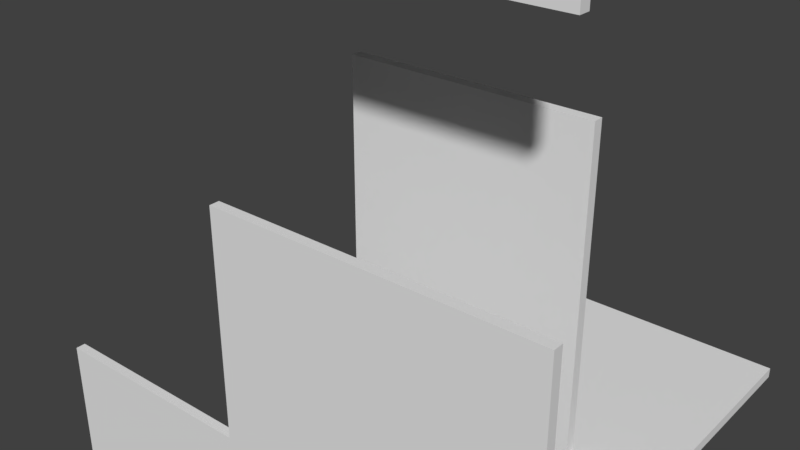 # Source: Upper_Starter.blend  (saved by Blender 2.78.0; exported with 4.5.12 LTS)
import bpy
from mathutils import Matrix  # noqa: F401  (used for matrix-valued properties, if any)

bpy.ops.wm.read_factory_settings(use_empty=True)
scene = bpy.context.scene
scene.name = 'Scene'

# ---- collections
col_collection_1 = bpy.data.collections.new('Collection 1'); scene.collection.children.link(col_collection_1)

# ---- world
world_world = bpy.data.worlds.new('World'); scene.world = world_world
world_world.color = (0.05088, 0.05088, 0.05088)
world_world.use_sun_shadow = False
world_world.sun_shadow_jitter_overblur = 0.0
world_world.cycles.sampling_method = 'MANUAL'

# ---- meshes
me_base_point = bpy.data.meshes.new('Base Point')
me_base_point.from_pydata([(0.0, 0.0, 0.0)], [], [])
me_base_point.use_remesh_preserve_volume = False
me_base_point.use_remesh_preserve_attributes = False
me_base_point.use_mirror_vertex_groups = False
me_base_point.update()
me_base_point_001 = bpy.data.meshes.new('Base Point.001')
me_base_point_001.from_pydata([(0.0, 0.0, 0.0)], [], [])
me_base_point_001.use_remesh_preserve_volume = False
me_base_point_001.use_remesh_preserve_attributes = False
me_base_point_001.use_mirror_vertex_groups = False
me_base_point_001.update()
me_base_point_007 = bpy.data.meshes.new('Base Point.007')
me_base_point_007.from_pydata([(0.0, 0.0, 0.0)], [], [])
me_base_point_007.use_remesh_preserve_volume = False
me_base_point_007.use_remesh_preserve_attributes = False
me_base_point_007.use_mirror_vertex_groups = False
me_base_point_007.update()
me_base_point_005 = bpy.data.meshes.new('Base Point.005')
me_base_point_005.from_pydata([(0.0, 0.0, 0.0)], [], [])
me_base_point_005.use_remesh_preserve_volume = False
me_base_point_005.use_remesh_preserve_attributes = False
me_base_point_005.use_mirror_vertex_groups = False
me_base_point_005.update()
me_base_point_012 = bpy.data.meshes.new('Base Point.012')
me_base_point_012.from_pydata([(0.0, 0.0, 0.0)], [], [])
me_base_point_012.use_remesh_preserve_volume = False
me_base_point_012.use_remesh_preserve_attributes = False
me_base_point_012.use_mirror_vertex_groups = False
me_base_point_012.update()
me_base_point_011 = bpy.data.meshes.new('Base Point.011')
me_base_point_011.from_pydata([(0.0, 0.0, 0.0)], [], [])
me_base_point_011.use_remesh_preserve_volume = False
me_base_point_011.use_remesh_preserve_attributes = False
me_base_point_011.use_mirror_vertex_groups = False
me_base_point_011.update()
me_base_point_002 = bpy.data.meshes.new('Base Point.002')
me_base_point_002.from_pydata([(0.0, 0.0, 0.0)], [], [])
me_base_point_002.use_remesh_preserve_volume = False
me_base_point_002.use_remesh_preserve_attributes = False
me_base_point_002.use_mirror_vertex_groups = False
me_base_point_002.update()
me_cutpart_005 = bpy.data.meshes.new('Cutpart.005')
me_cutpart_005.from_pydata([(0.0, 0.0, 0.0), (0.0, 0.4572, 0.0), (0.6096, 0.4572, 0.0), (0.6096, 0.0, 0.0), (0.0, 0.0, 0.01905), (0.0, 0.4572, 0.01905), (0.6096, 0.4572, 0.01905), (0.6096, 0.0, 0.01905)], [], [(0, 1, 2, 3), (4, 7, 6, 5), (0, 4, 5, 1), (1, 5, 6, 2), (2, 6, 7, 3), (4, 0, 3, 7)])
me_cutpart_005.polygons.foreach_set('material_index', [2, 1, 0, 3, 3, 0])
_uv = me_cutpart_005.uv_layers.new(name='UVMap')
_uv.uv.foreach_set('vector', [0.678, 0.3333, 0.678, 0.678, 0.01134, 0.678, 0.01134, 0.3333, 0.678, 0.3333, 0.01134, 0.3333, 0.01134, -0.01134, 0.678, -0.01134, 0.7324, 0.5, 0.7181, 0.5, 0.7181, 0.0, 0.7324, 0.0, 0.9841, 0.9635, 0.9841, 0.9844, 0.0105, 0.9844, 0.0105, 0.9635, 0.6901, 0.9616, 0.6901, 0.9759, 0.1901, 0.9759, 0.1901, 0.9616, 0.7181, 0.6667, 0.7037, 0.6667, 0.7037, 0.0, 0.7181, 0.0])
me_cutpart_005.materials.append(None)
me_cutpart_005.materials.append(None)
me_cutpart_005.materials.append(None)
me_cutpart_005.materials.append(None)
me_cutpart_005.use_remesh_preserve_volume = False
me_cutpart_005.use_remesh_preserve_attributes = False
me_cutpart_005.use_mirror_vertex_groups = False
me_cutpart_005.update()
me_cage_005 = bpy.data.meshes.new('CAGE.005')
me_cage_005.from_pydata([(0.0, 0.0, 0.0), (0.0, 0.4572, 0.0), (0.6096, 0.4572, 0.0), (0.6096, 0.0, 0.0), (0.0, 0.0, 0.01905), (0.0, 0.4572, 0.01905), (0.6096, 0.4572, 0.01905), (0.6096, 0.0, 0.01905)], [], [(0, 1, 2, 3), (4, 7, 6, 5), (0, 4, 5, 1), (1, 5, 6, 2), (2, 6, 7, 3), (4, 0, 3, 7)])
me_cage_005.use_remesh_preserve_volume = False
me_cage_005.use_remesh_preserve_attributes = False
me_cage_005.use_mirror_vertex_groups = False
me_cage_005.update()
me_cutpart_003 = bpy.data.meshes.new('Cutpart.003')
me_cutpart_003.from_pydata([(0.0, 0.0, 0.0), (0.0, 0.4572, 0.0), (0.6096, 0.4572, 0.0), (0.6096, 0.0, 0.0), (0.0, 0.0, 0.01905), (0.0, 0.4572, 0.01905), (0.6096, 0.4572, 0.01905), (0.6096, 0.0, 0.01905)], [], [(0, 1, 2, 3), (4, 7, 6, 5), (0, 4, 5, 1), (1, 5, 6, 2), (2, 6, 7, 3), (4, 0, 3, 7)])
me_cutpart_003.polygons.foreach_set('material_index', [2, 1, 0, 3, 3, 0])
_uv = me_cutpart_003.uv_layers.new(name='UVMap')
_uv.uv.foreach_set('vector', [0.678, 0.3333, 0.678, 0.678, 0.01134, 0.678, 0.01134, 0.3333, 0.678, 0.3333, 0.01134, 0.3333, 0.01134, -0.01134, 0.678, -0.01134, 0.7324, 0.5, 0.7181, 0.5, 0.7181, 0.0, 0.7324, 0.0, 0.9841, 0.9635, 0.9841, 0.9844, 0.0105, 0.9844, 0.0105, 0.9635, 0.6901, 0.9616, 0.6901, 0.9759, 0.1901, 0.9759, 0.1901, 0.9616, 0.7181, 0.6667, 0.7037, 0.6667, 0.7037, 0.0, 0.7181, 0.0])
me_cutpart_003.materials.append(None)
me_cutpart_003.materials.append(None)
me_cutpart_003.materials.append(None)
me_cutpart_003.materials.append(None)
me_cutpart_003.use_remesh_preserve_volume = False
me_cutpart_003.use_remesh_preserve_attributes = False
me_cutpart_003.use_mirror_vertex_groups = False
me_cutpart_003.update()
me_cage_003 = bpy.data.meshes.new('CAGE.003')
me_cage_003.from_pydata([(0.0, 0.0, 0.0), (0.0, 0.4572, 0.0), (0.6096, 0.4572, 0.0), (0.6096, 0.0, 0.0), (0.0, 0.0, 0.01905), (0.0, 0.4572, 0.01905), (0.6096, 0.4572, 0.01905), (0.6096, 0.0, 0.01905)], [], [(0, 1, 2, 3), (4, 7, 6, 5), (0, 4, 5, 1), (1, 5, 6, 2), (2, 6, 7, 3), (4, 0, 3, 7)])
me_cage_003.use_remesh_preserve_volume = False
me_cage_003.use_remesh_preserve_attributes = False
me_cage_003.use_mirror_vertex_groups = False
me_cage_003.update()
me_base_point_009 = bpy.data.meshes.new('Base Point.009')
me_base_point_009.from_pydata([(0.0, 0.0, 0.0)], [], [])
me_base_point_009.use_remesh_preserve_volume = False
me_base_point_009.use_remesh_preserve_attributes = False
me_base_point_009.use_mirror_vertex_groups = False
me_base_point_009.update()
me_cutpart_007 = bpy.data.meshes.new('Cutpart.007')
me_cutpart_007.from_pydata([(0.0, 0.0, 0.0), (0.0, 0.4572, 0.0), (0.6096, 0.4572, 0.0), (0.6096, 0.0, 0.0), (0.0, 0.0, 0.01905), (0.0, 0.4572, 0.01905), (0.6096, 0.4572, 0.01905), (0.6096, 0.0, 0.01905)], [], [(0, 1, 2, 3), (4, 7, 6, 5), (0, 4, 5, 1), (1, 5, 6, 2), (2, 6, 7, 3), (4, 0, 3, 7)])
me_cutpart_007.polygons.foreach_set('material_index', [2, 1, 0, 0, 0, 0])
_uv = me_cutpart_007.uv_layers.new(name='UVMap')
_uv.uv.foreach_set('vector', [0.678, 0.3333, 0.678, 0.678, 0.01134, 0.678, 0.01134, 0.3333, 0.678, 0.3333, 0.01134, 0.3333, 0.01134, -0.01134, 0.678, -0.01134, 0.7324, 0.5, 0.7181, 0.5, 0.7181, 0.0, 0.7324, 0.0, 0.7037, 0.6667, 0.6893, 0.6667, 0.6893, 0.0, 0.7037, 0.0, 0.7324, 1.0, 0.7181, 1.0, 0.7181, 0.5, 0.7324, 0.5, 0.7181, 0.6667, 0.7037, 0.6667, 0.7037, 0.0, 0.7181, 0.0])
me_cutpart_007.materials.append(None)
me_cutpart_007.materials.append(None)
me_cutpart_007.materials.append(None)
me_cutpart_007.use_remesh_preserve_volume = False
me_cutpart_007.use_remesh_preserve_attributes = False
me_cutpart_007.use_mirror_vertex_groups = False
me_cutpart_007.update()
me_cage_007 = bpy.data.meshes.new('CAGE.007')
me_cage_007.from_pydata([(0.0, 0.0, 0.0), (0.0, 0.4572, 0.0), (0.6096, 0.4572, 0.0), (0.6096, 0.0, 0.0), (0.0, 0.0, 0.01905), (0.0, 0.4572, 0.01905), (0.6096, 0.4572, 0.01905), (0.6096, 0.0, 0.01905)], [], [(0, 1, 2, 3), (4, 7, 6, 5), (0, 4, 5, 1), (1, 5, 6, 2), (2, 6, 7, 3), (4, 0, 3, 7)])
me_cage_007.use_remesh_preserve_volume = False
me_cage_007.use_remesh_preserve_attributes = False
me_cage_007.use_mirror_vertex_groups = False
me_cage_007.update()
me_base_point_004 = bpy.data.meshes.new('Base Point.004')
me_base_point_004.from_pydata([(0.0, 0.0, 0.0)], [], [])
me_base_point_004.use_remesh_preserve_volume = False
me_base_point_004.use_remesh_preserve_attributes = False
me_base_point_004.use_mirror_vertex_groups = False
me_base_point_004.update()
me_base_point_003 = bpy.data.meshes.new('Base Point.003')
me_base_point_003.from_pydata([(0.0, 0.0, 0.0)], [], [])
me_base_point_003.use_remesh_preserve_volume = False
me_base_point_003.use_remesh_preserve_attributes = False
me_base_point_003.use_mirror_vertex_groups = False
me_base_point_003.update()
me_base_point_013 = bpy.data.meshes.new('Base Point.013')
me_base_point_013.from_pydata([(0.0, 0.0, 0.0)], [], [])
me_base_point_013.use_remesh_preserve_volume = False
me_base_point_013.use_remesh_preserve_attributes = False
me_base_point_013.use_mirror_vertex_groups = False
me_base_point_013.update()
me_cutpart_010 = bpy.data.meshes.new('Cutpart.010')
me_cutpart_010.from_pydata([(0.0, 0.0, 0.0), (0.0, 0.4572, 0.0), (0.6096, 0.4572, 0.0), (0.6096, 0.0, 0.0), (0.0, 0.0, 0.01905), (0.0, 0.4572, 0.01905), (0.6096, 0.4572, 0.01905), (0.6096, 0.0, 0.01905)], [], [(0, 1, 2, 3), (4, 7, 6, 5), (0, 4, 5, 1), (1, 5, 6, 2), (2, 6, 7, 3), (4, 0, 3, 7)])
me_cutpart_010.polygons.foreach_set('material_index', [2, 1, 0, 0, 0, 0])
_uv = me_cutpart_010.uv_layers.new(name='UVMap')
_uv.uv.foreach_set('vector', [0.678, 0.3333, 0.678, 0.678, 0.01134, 0.678, 0.01134, 0.3333, 0.678, 0.3333, 0.01134, 0.3333, 0.01134, -0.01134, 0.678, -0.01134, 0.7324, 0.5, 0.7181, 0.5, 0.7181, 0.0, 0.7324, 0.0, 0.7037, 0.6667, 0.6893, 0.6667, 0.6893, 0.0, 0.7037, 0.0, 0.7324, 1.0, 0.7181, 1.0, 0.7181, 0.5, 0.7324, 0.5, 0.7181, 0.6667, 0.7037, 0.6667, 0.7037, 0.0, 0.7181, 0.0])
me_cutpart_010.materials.append(None)
me_cutpart_010.materials.append(None)
me_cutpart_010.materials.append(None)
me_cutpart_010.use_remesh_preserve_volume = False
me_cutpart_010.use_remesh_preserve_attributes = False
me_cutpart_010.use_mirror_vertex_groups = False
me_cutpart_010.update()
me_cage_010 = bpy.data.meshes.new('CAGE.010')
me_cage_010.from_pydata([(0.0, 0.0, 0.0), (0.0, 0.4572, 0.0), (0.6096, 0.4572, 0.0), (0.6096, 0.0, 0.0), (0.0, 0.0, 0.01905), (0.0, 0.4572, 0.01905), (0.6096, 0.4572, 0.01905), (0.6096, 0.0, 0.01905)], [], [(0, 1, 2, 3), (4, 7, 6, 5), (0, 4, 5, 1), (1, 5, 6, 2), (2, 6, 7, 3), (4, 0, 3, 7)])
me_cage_010.use_remesh_preserve_volume = False
me_cage_010.use_remesh_preserve_attributes = False
me_cage_010.use_mirror_vertex_groups = False
me_cage_010.update()
me_cutpart_009 = bpy.data.meshes.new('Cutpart.009')
me_cutpart_009.from_pydata([(0.0, 0.0, 0.0), (0.0, 0.4572, 0.0), (0.6096, 0.4572, 0.0), (0.6096, 0.0, 0.0), (0.0, 0.0, 0.01905), (0.0, 0.4572, 0.01905), (0.6096, 0.4572, 0.01905), (0.6096, 0.0, 0.01905)], [], [(0, 1, 2, 3), (4, 7, 6, 5), (0, 4, 5, 1), (1, 5, 6, 2), (2, 6, 7, 3), (4, 0, 3, 7)])
me_cutpart_009.polygons.foreach_set('material_index', [2, 1, 0, 3, 0, 0])
_uv = me_cutpart_009.uv_layers.new(name='UVMap')
_uv.uv.foreach_set('vector', [0.678, 0.3333, 0.678, 0.678, 0.01134, 0.678, 0.01134, 0.3333, 0.678, 0.3333, 0.01134, 0.3333, 0.01134, -0.01134, 0.678, -0.01134, 0.7324, 0.5, 0.7181, 0.5, 0.7181, 0.0, 0.7324, 0.0, 0.9841, 0.9635, 0.9841, 0.9844, 0.0105, 0.9844, 0.0105, 0.9635, 0.7324, 1.0, 0.7181, 1.0, 0.7181, 0.5, 0.7324, 0.5, 0.7181, 0.6667, 0.7037, 0.6667, 0.7037, 0.0, 0.7181, 0.0])
me_cutpart_009.materials.append(None)
me_cutpart_009.materials.append(None)
me_cutpart_009.materials.append(None)
me_cutpart_009.materials.append(None)
me_cutpart_009.use_remesh_preserve_volume = False
me_cutpart_009.use_remesh_preserve_attributes = False
me_cutpart_009.use_mirror_vertex_groups = False
me_cutpart_009.update()
me_cage_009 = bpy.data.meshes.new('CAGE.009')
me_cage_009.from_pydata([(0.0, 0.0, 0.0), (0.0, 0.4572, 0.0), (0.6096, 0.4572, 0.0), (0.6096, 0.0, 0.0), (0.0, 0.0, 0.01905), (0.0, 0.4572, 0.01905), (0.6096, 0.4572, 0.01905), (0.6096, 0.0, 0.01905)], [], [(0, 1, 2, 3), (4, 7, 6, 5), (0, 4, 5, 1), (1, 5, 6, 2), (2, 6, 7, 3), (4, 0, 3, 7)])
me_cage_009.use_remesh_preserve_volume = False
me_cage_009.use_remesh_preserve_attributes = False
me_cage_009.use_mirror_vertex_groups = False
me_cage_009.update()
me_base_point_010 = bpy.data.meshes.new('Base Point.010')
me_base_point_010.from_pydata([(0.0, 0.0, 0.0)], [], [])
me_base_point_010.use_remesh_preserve_volume = False
me_base_point_010.use_remesh_preserve_attributes = False
me_base_point_010.use_mirror_vertex_groups = False
me_base_point_010.update()
me_cutpart_008 = bpy.data.meshes.new('Cutpart.008')
me_cutpart_008.from_pydata([(0.0, 0.0, 0.0), (0.0, 0.4572, 0.0), (0.6096, 0.4572, 0.0), (0.6096, 0.0, 0.0), (0.0, 0.0, 0.01905), (0.0, 0.4572, 0.01905), (0.6096, 0.4572, 0.01905), (0.6096, 0.0, 0.01905)], [], [(0, 1, 2, 3), (4, 7, 6, 5), (0, 4, 5, 1), (1, 5, 6, 2), (2, 6, 7, 3), (4, 0, 3, 7)])
me_cutpart_008.polygons.foreach_set('material_index', [2, 1, 0, 0, 0, 0])
_uv = me_cutpart_008.uv_layers.new(name='UVMap')
_uv.uv.foreach_set('vector', [0.678, 0.3333, 0.678, 0.678, 0.01134, 0.678, 0.01134, 0.3333, 0.678, 0.3333, 0.01134, 0.3333, 0.01134, -0.01134, 0.678, -0.01134, 0.7324, 0.5, 0.7181, 0.5, 0.7181, 0.0, 0.7324, 0.0, 0.7037, 0.6667, 0.6893, 0.6667, 0.6893, 0.0, 0.7037, 0.0, 0.7324, 1.0, 0.7181, 1.0, 0.7181, 0.5, 0.7324, 0.5, 0.7181, 0.6667, 0.7037, 0.6667, 0.7037, 0.0, 0.7181, 0.0])
me_cutpart_008.materials.append(None)
me_cutpart_008.materials.append(None)
me_cutpart_008.materials.append(None)
me_cutpart_008.use_remesh_preserve_volume = False
me_cutpart_008.use_remesh_preserve_attributes = False
me_cutpart_008.use_mirror_vertex_groups = False
me_cutpart_008.update()
me_cage_008 = bpy.data.meshes.new('CAGE.008')
me_cage_008.from_pydata([(0.0, 0.0, 0.0), (0.0, 0.4572, 0.0), (0.6096, 0.4572, 0.0), (0.6096, 0.0, 0.0), (0.0, 0.0, 0.01905), (0.0, 0.4572, 0.01905), (0.6096, 0.4572, 0.01905), (0.6096, 0.0, 0.01905)], [], [(0, 1, 2, 3), (4, 7, 6, 5), (0, 4, 5, 1), (1, 5, 6, 2), (2, 6, 7, 3), (4, 0, 3, 7)])
me_cage_008.use_remesh_preserve_volume = False
me_cage_008.use_remesh_preserve_attributes = False
me_cage_008.use_mirror_vertex_groups = False
me_cage_008.update()
me_base_point_008 = bpy.data.meshes.new('Base Point.008')
me_base_point_008.from_pydata([(0.0, 0.0, 0.0)], [], [])
me_base_point_008.use_remesh_preserve_volume = False
me_base_point_008.use_remesh_preserve_attributes = False
me_base_point_008.use_mirror_vertex_groups = False
me_base_point_008.update()
me_cutpart_006 = bpy.data.meshes.new('Cutpart.006')
me_cutpart_006.from_pydata([(0.0, 0.0, 0.0), (0.0, 0.4572, 0.0), (0.6096, 0.4572, 0.0), (0.6096, 0.0, 0.0), (0.0, 0.0, 0.01905), (0.0, 0.4572, 0.01905), (0.6096, 0.4572, 0.01905), (0.6096, 0.0, 0.01905)], [], [(0, 1, 2, 3), (4, 7, 6, 5), (0, 4, 5, 1), (1, 5, 6, 2), (2, 6, 7, 3), (4, 0, 3, 7)])
me_cutpart_006.polygons.foreach_set('material_index', [2, 1, 0, 3, 3, 0])
_uv = me_cutpart_006.uv_layers.new(name='UVMap')
_uv.uv.foreach_set('vector', [0.678, 0.3333, 0.678, 0.678, 0.01134, 0.678, 0.01134, 0.3333, 0.678, 0.3333, 0.01134, 0.3333, 0.01134, -0.01134, 0.678, -0.01134, 0.7324, 0.5, 0.7181, 0.5, 0.7181, 0.0, 0.7324, 0.0, 0.9841, 0.9635, 0.9841, 0.9844, 0.0105, 0.9844, 0.0105, 0.9635, 0.6901, 0.9616, 0.6901, 0.9759, 0.1901, 0.9759, 0.1901, 0.9616, 0.7181, 0.6667, 0.7037, 0.6667, 0.7037, 0.0, 0.7181, 0.0])
me_cutpart_006.materials.append(None)
me_cutpart_006.materials.append(None)
me_cutpart_006.materials.append(None)
me_cutpart_006.materials.append(None)
me_cutpart_006.use_remesh_preserve_volume = False
me_cutpart_006.use_remesh_preserve_attributes = False
me_cutpart_006.use_mirror_vertex_groups = False
me_cutpart_006.update()
me_cage_006 = bpy.data.meshes.new('CAGE.006')
me_cage_006.from_pydata([(0.0, 0.0, 0.0), (0.0, 0.4572, 0.0), (0.6096, 0.4572, 0.0), (0.6096, 0.0, 0.0), (0.0, 0.0, 0.01905), (0.0, 0.4572, 0.01905), (0.6096, 0.4572, 0.01905), (0.6096, 0.0, 0.01905)], [], [(0, 1, 2, 3), (4, 7, 6, 5), (0, 4, 5, 1), (1, 5, 6, 2), (2, 6, 7, 3), (4, 0, 3, 7)])
me_cage_006.use_remesh_preserve_volume = False
me_cage_006.use_remesh_preserve_attributes = False
me_cage_006.use_mirror_vertex_groups = False
me_cage_006.update()
me_base_point_006 = bpy.data.meshes.new('Base Point.006')
me_base_point_006.from_pydata([(0.0, 0.0, 0.0)], [], [])
me_base_point_006.use_remesh_preserve_volume = False
me_base_point_006.use_remesh_preserve_attributes = False
me_base_point_006.use_mirror_vertex_groups = False
me_base_point_006.update()
me_cutpart_004 = bpy.data.meshes.new('Cutpart.004')
me_cutpart_004.from_pydata([(0.0, 0.0, 0.0), (0.0, 0.4572, 0.0), (0.6096, 0.4572, 0.0), (0.6096, 0.0, 0.0), (0.0, 0.0, 0.01905), (0.0, 0.4572, 0.01905), (0.6096, 0.4572, 0.01905), (0.6096, 0.0, 0.01905)], [], [(0, 1, 2, 3), (4, 7, 6, 5), (0, 4, 5, 1), (1, 5, 6, 2), (2, 6, 7, 3), (4, 0, 3, 7)])
me_cutpart_004.polygons.foreach_set('material_index', [2, 1, 0, 3, 3, 0])
_uv = me_cutpart_004.uv_layers.new(name='UVMap')
_uv.uv.foreach_set('vector', [0.678, 0.3333, 0.678, 0.678, 0.01134, 0.678, 0.01134, 0.3333, 0.678, 0.3333, 0.01134, 0.3333, 0.01134, -0.01134, 0.678, -0.01134, 0.7324, 0.5, 0.7181, 0.5, 0.7181, 0.0, 0.7324, 0.0, 0.9841, 0.9635, 0.9841, 0.9844, 0.0105, 0.9844, 0.0105, 0.9635, 0.6901, 0.9616, 0.6901, 0.9759, 0.1901, 0.9759, 0.1901, 0.9616, 0.7181, 0.6667, 0.7037, 0.6667, 0.7037, 0.0, 0.7181, 0.0])
me_cutpart_004.materials.append(None)
me_cutpart_004.materials.append(None)
me_cutpart_004.materials.append(None)
me_cutpart_004.materials.append(None)
me_cutpart_004.use_remesh_preserve_volume = False
me_cutpart_004.use_remesh_preserve_attributes = False
me_cutpart_004.use_mirror_vertex_groups = False
me_cutpart_004.update()
me_cage_004 = bpy.data.meshes.new('CAGE.004')
me_cage_004.from_pydata([(0.0, 0.0, 0.0), (0.0, 0.4572, 0.0), (0.6096, 0.4572, 0.0), (0.6096, 0.0, 0.0), (0.0, 0.0, 0.01905), (0.0, 0.4572, 0.01905), (0.6096, 0.4572, 0.01905), (0.6096, 0.0, 0.01905)], [], [(0, 1, 2, 3), (4, 7, 6, 5), (0, 4, 5, 1), (1, 5, 6, 2), (2, 6, 7, 3), (4, 0, 3, 7)])
me_cage_004.use_remesh_preserve_volume = False
me_cage_004.use_remesh_preserve_attributes = False
me_cage_004.use_mirror_vertex_groups = False
me_cage_004.update()
me_cutpart_002 = bpy.data.meshes.new('Cutpart.002')
me_cutpart_002.from_pydata([(0.0, 0.0, 0.0), (0.0, 0.4572, 0.0), (0.6096, 0.4572, 0.0), (0.6096, 0.0, 0.0), (0.0, 0.0, 0.01905), (0.0, 0.4572, 0.01905), (0.6096, 0.4572, 0.01905), (0.6096, 0.0, 0.01905)], [], [(0, 1, 2, 3), (4, 7, 6, 5), (0, 4, 5, 1), (1, 5, 6, 2), (2, 6, 7, 3), (4, 0, 3, 7)])
me_cutpart_002.polygons.foreach_set('material_index', [2, 1, 0, 3, 0, 0])
_uv = me_cutpart_002.uv_layers.new(name='UVMap')
_uv.uv.foreach_set('vector', [0.678, 0.3333, 0.678, 0.678, 0.01134, 0.678, 0.01134, 0.3333, 0.678, 0.3333, 0.01134, 0.3333, 0.01134, -0.01134, 0.678, -0.01134, 0.7324, 0.5, 0.7181, 0.5, 0.7181, 0.0, 0.7324, 0.0, 0.9841, 0.9635, 0.9841, 0.9844, 0.0105, 0.9844, 0.0105, 0.9635, 0.7324, 1.0, 0.7181, 1.0, 0.7181, 0.5, 0.7324, 0.5, 0.7181, 0.6667, 0.7037, 0.6667, 0.7037, 0.0, 0.7181, 0.0])
me_cutpart_002.materials.append(None)
me_cutpart_002.materials.append(None)
me_cutpart_002.materials.append(None)
me_cutpart_002.materials.append(None)
me_cutpart_002.use_remesh_preserve_volume = False
me_cutpart_002.use_remesh_preserve_attributes = False
me_cutpart_002.use_mirror_vertex_groups = False
me_cutpart_002.update()
me_cage_002 = bpy.data.meshes.new('CAGE.002')
me_cage_002.from_pydata([(0.0, 0.0, 0.0), (0.0, 0.4572, 0.0), (0.6096, 0.4572, 0.0), (0.6096, 0.0, 0.0), (0.0, 0.0, 0.01905), (0.0, 0.4572, 0.01905), (0.6096, 0.4572, 0.01905), (0.6096, 0.0, 0.01905)], [], [(0, 1, 2, 3), (4, 7, 6, 5), (0, 4, 5, 1), (1, 5, 6, 2), (2, 6, 7, 3), (4, 0, 3, 7)])
me_cage_002.use_remesh_preserve_volume = False
me_cage_002.use_remesh_preserve_attributes = False
me_cage_002.use_mirror_vertex_groups = False
me_cage_002.update()
me_cutpart_001 = bpy.data.meshes.new('Cutpart.001')
me_cutpart_001.from_pydata([(0.0, 0.0, 0.0), (0.0, 0.4572, 0.0), (0.6096, 0.4572, 0.0), (0.6096, 0.0, 0.0), (0.0, 0.0, 0.01905), (0.0, 0.4572, 0.01905), (0.6096, 0.4572, 0.01905), (0.6096, 0.0, 0.01905)], [], [(0, 1, 2, 3), (4, 7, 6, 5), (0, 4, 5, 1), (1, 5, 6, 2), (2, 6, 7, 3), (4, 0, 3, 7)])
me_cutpart_001.polygons.foreach_set('material_index', [2, 1, 0, 3, 0, 0])
_uv = me_cutpart_001.uv_layers.new(name='UVMap')
_uv.uv.foreach_set('vector', [0.678, 0.3333, 0.678, 0.678, 0.01134, 0.678, 0.01134, 0.3333, 0.678, 0.3333, 0.01134, 0.3333, 0.01134, -0.01134, 0.678, -0.01134, 0.7324, 0.5, 0.7181, 0.5, 0.7181, 0.0, 0.7324, 0.0, 0.9841, 0.9635, 0.9841, 0.9844, 0.0105, 0.9844, 0.0105, 0.9635, 0.7324, 1.0, 0.7181, 1.0, 0.7181, 0.5, 0.7324, 0.5, 0.7181, 0.6667, 0.7037, 0.6667, 0.7037, 0.0, 0.7181, 0.0])
me_cutpart_001.materials.append(None)
me_cutpart_001.materials.append(None)
me_cutpart_001.materials.append(None)
me_cutpart_001.materials.append(None)
me_cutpart_001.use_remesh_preserve_volume = False
me_cutpart_001.use_remesh_preserve_attributes = False
me_cutpart_001.use_mirror_vertex_groups = False
me_cutpart_001.update()
me_cage_001 = bpy.data.meshes.new('CAGE.001')
me_cage_001.from_pydata([(0.0, 0.0, 0.0), (0.0, 0.4572, 0.0), (0.6096, 0.4572, 0.0), (0.6096, 0.0, 0.0), (0.0, 0.0, 0.01905), (0.0, 0.4572, 0.01905), (0.6096, 0.4572, 0.01905), (0.6096, 0.0, 0.01905)], [], [(0, 1, 2, 3), (4, 7, 6, 5), (0, 4, 5, 1), (1, 5, 6, 2), (2, 6, 7, 3), (4, 0, 3, 7)])
me_cage_001.use_remesh_preserve_volume = False
me_cage_001.use_remesh_preserve_attributes = False
me_cage_001.use_mirror_vertex_groups = False
me_cage_001.update()
me_cutpart = bpy.data.meshes.new('Cutpart')
me_cutpart.from_pydata([(0.0, 0.0, 0.0), (0.0, 0.4572, 0.0), (0.6096, 0.4572, 0.0), (0.6096, 0.0, 0.0), (0.0, 0.0, 0.01905), (0.0, 0.4572, 0.01905), (0.6096, 0.4572, 0.01905), (0.6096, 0.0, 0.01905)], [], [(0, 1, 2, 3), (4, 7, 6, 5), (0, 4, 5, 1), (1, 5, 6, 2), (2, 6, 7, 3), (4, 0, 3, 7)])
me_cutpart.polygons.foreach_set('material_index', [2, 1, 0, 3, 0, 0])
_uv = me_cutpart.uv_layers.new(name='UVMap')
_uv.uv.foreach_set('vector', [0.678, 0.3333, 0.678, 0.678, 0.01134, 0.678, 0.01134, 0.3333, 0.678, 0.3333, 0.01134, 0.3333, 0.01134, -0.01134, 0.678, -0.01134, 0.7324, 0.5, 0.7181, 0.5, 0.7181, 0.0, 0.7324, 0.0, 0.9841, 0.9635, 0.9841, 0.9844, 0.0105, 0.9844, 0.0105, 0.9635, 0.7324, 1.0, 0.7181, 1.0, 0.7181, 0.5, 0.7324, 0.5, 0.7181, 0.6667, 0.7037, 0.6667, 0.7037, 0.0, 0.7181, 0.0])
me_cutpart.materials.append(None)
me_cutpart.materials.append(None)
me_cutpart.materials.append(None)
me_cutpart.materials.append(None)
me_cutpart.use_remesh_preserve_volume = False
me_cutpart.use_remesh_preserve_attributes = False
me_cutpart.use_mirror_vertex_groups = False
me_cutpart.update()
me_cage = bpy.data.meshes.new('CAGE')
me_cage.from_pydata([(0.0, 0.0, 0.0), (0.0, 0.4572, 0.0), (0.6096, 0.4572, 0.0), (0.6096, 0.0, 0.0), (0.0, 0.0, 0.01905), (0.0, 0.4572, 0.01905), (0.6096, 0.4572, 0.01905), (0.6096, 0.0, 0.01905)], [], [(0, 1, 2, 3), (4, 7, 6, 5), (0, 4, 5, 1), (1, 5, 6, 2), (2, 6, 7, 3), (4, 0, 3, 7)])
me_cage.use_remesh_preserve_volume = False
me_cage.use_remesh_preserve_attributes = False
me_cage.use_mirror_vertex_groups = False
me_cage.update()

# ---- objects
ob_bpassembly_new_assembly = bpy.data.objects.new('BPASSEMBLY.New Assembly', me_base_point)
ob_bpassembly_new_assembly_001 = bpy.data.objects.new('BPASSEMBLY.New Assembly.001', me_base_point_001)
ob_bpassembly_part_with_no_edgebanding_005 = bpy.data.objects.new('BPASSEMBLY.Part with No Edgebanding.005', me_base_point_007)
ob_vpdimz_part_with_no_edgebanding_005 = bpy.data.objects.new('VPDIMZ.Part with No Edgebanding.005', None)
ob_bpassembly_part_with_no_edgebanding_003 = bpy.data.objects.new('BPASSEMBLY.Part with No Edgebanding.003', me_base_point_005)
ob_vpdimz_part_with_no_edgebanding_003 = bpy.data.objects.new('VPDIMZ.Part with No Edgebanding.003', None)
ob_empty = bpy.data.objects.new('Empty', None)
ob_vpdimz_new_assembly = bpy.data.objects.new('VPDIMZ.New Assembly', None)
ob_vpdimz_new_assembly_001 = bpy.data.objects.new('VPDIMZ.New Assembly.001', None)
ob_vpdimx_part_with_no_edgebanding_005 = bpy.data.objects.new('VPDIMX.Part with No Edgebanding.005', None)
ob_bpassembly_part_with_no_edgebanding_010 = bpy.data.objects.new('BPASSEMBLY.Part with No Edgebanding.010', me_base_point_012)
ob_vpdimz_part_with_no_edgebanding_010 = bpy.data.objects.new('VPDIMZ.Part with No Edgebanding.010', None)
ob_vpdimx_part_with_no_edgebanding_010 = bpy.data.objects.new('VPDIMX.Part with No Edgebanding.010', None)
ob_bpassembly_part_with_no_edgebanding_009 = bpy.data.objects.new('BPASSEMBLY.Part with No Edgebanding.009', me_base_point_011)
ob_vpdimz_part_with_no_edgebanding_009 = bpy.data.objects.new('VPDIMZ.Part with No Edgebanding.009', None)
ob_vpdimx_part_with_no_edgebanding_003 = bpy.data.objects.new('VPDIMX.Part with No Edgebanding.003', None)
ob_bpassembly_part_with_no_edgebanding = bpy.data.objects.new('BPASSEMBLY.Part with No Edgebanding', me_base_point_002)
ob_vpdimz_part_with_no_edgebanding = bpy.data.objects.new('VPDIMZ.Part with No Edgebanding', None)
ob_vpdimy_new_assembly = bpy.data.objects.new('VPDIMY.New Assembly', None)
ob_vpdimy_new_assembly_001 = bpy.data.objects.new('VPDIMY.New Assembly.001', None)
ob_vpdimy_part_with_no_edgebanding_009 = bpy.data.objects.new('VPDIMY.Part with No Edgebanding.009', None)
ob_vpdimy_part_with_no_edgebanding_005 = bpy.data.objects.new('VPDIMY.Part with No Edgebanding.005', None)
ob_mesh_part_with_no_edgebanding_cutpart_005 = bpy.data.objects.new('MESH.Part with No Edgebanding.Cutpart.005', me_cutpart_005)
ob_cage_part_with_no_edgebanding_cage_005 = bpy.data.objects.new('CAGE.Part with No Edgebanding.CAGE.005', me_cage_005)
ob_vpdimy_part_with_no_edgebanding_003 = bpy.data.objects.new('VPDIMY.Part with No Edgebanding.003', None)
ob_mesh_part_with_no_edgebanding_cutpart_003 = bpy.data.objects.new('MESH.Part with No Edgebanding.Cutpart.003', me_cutpart_003)
ob_cage_part_with_no_edgebanding_cage_003 = bpy.data.objects.new('CAGE.Part with No Edgebanding.CAGE.003', me_cage_003)
ob_vpdimy_part_with_no_edgebanding = bpy.data.objects.new('VPDIMY.Part with No Edgebanding', None)
ob_bpassembly_part_with_no_edgebanding_007 = bpy.data.objects.new('BPASSEMBLY.Part with No Edgebanding.007', me_base_point_009)
ob_vpdimx_part_with_no_edgebanding_007 = bpy.data.objects.new('VPDIMX.Part with No Edgebanding.007', None)
ob_vpdimz_part_with_no_edgebanding_007 = bpy.data.objects.new('VPDIMZ.Part with No Edgebanding.007', None)
ob_vpdimy_part_with_no_edgebanding_007 = bpy.data.objects.new('VPDIMY.Part with No Edgebanding.007', None)
ob_mesh_part_with_no_edgebanding_cutpart_007 = bpy.data.objects.new('MESH.Part with No Edgebanding.Cutpart.007', me_cutpart_007)
ob_cage_part_with_no_edgebanding_cage_007 = bpy.data.objects.new('CAGE.Part with No Edgebanding.CAGE.007', me_cage_007)
ob_bpassembly_part_with_no_edgebanding_002 = bpy.data.objects.new('BPASSEMBLY.Part with No Edgebanding.002', me_base_point_004)
ob_vpdimz_part_with_no_edgebanding_002 = bpy.data.objects.new('VPDIMZ.Part with No Edgebanding.002', None)
ob_vpdimy_part_with_no_edgebanding_002 = bpy.data.objects.new('VPDIMY.Part with No Edgebanding.002', None)
ob_bpassembly_part_with_no_edgebanding_001 = bpy.data.objects.new('BPASSEMBLY.Part with No Edgebanding.001', me_base_point_003)
ob_vpdimz_part_with_no_edgebanding_001 = bpy.data.objects.new('VPDIMZ.Part with No Edgebanding.001', None)
ob_vpdimy_part_with_no_edgebanding_001 = bpy.data.objects.new('VPDIMY.Part with No Edgebanding.001', None)
ob_bpassembly_new_assembly_002 = bpy.data.objects.new('BPASSEMBLY.New Assembly.002', me_base_point_013)
ob_vpdimz_new_assembly_002 = bpy.data.objects.new('VPDIMZ.New Assembly.002', None)
ob_vpdimy_new_assembly_002 = bpy.data.objects.new('VPDIMY.New Assembly.002', None)
ob_vpdimx_new_assembly = bpy.data.objects.new('VPDIMX.New Assembly', None)
ob_vpdimx_new_assembly_001 = bpy.data.objects.new('VPDIMX.New Assembly.001', None)
ob_vpdimx_new_assembly_002 = bpy.data.objects.new('VPDIMX.New Assembly.002', None)
ob_vpdimy_part_with_no_edgebanding_010 = bpy.data.objects.new('VPDIMY.Part with No Edgebanding.010', None)
ob_mesh_part_with_no_edgebanding_cutpart_010 = bpy.data.objects.new('MESH.Part with No Edgebanding.Cutpart.010', me_cutpart_010)
ob_cage_part_with_no_edgebanding_cage_010 = bpy.data.objects.new('CAGE.Part with No Edgebanding.CAGE.010', me_cage_010)
ob_vpdimx_part_with_no_edgebanding_009 = bpy.data.objects.new('VPDIMX.Part with No Edgebanding.009', None)
ob_mesh_part_with_no_edgebanding_cutpart_009 = bpy.data.objects.new('MESH.Part with No Edgebanding.Cutpart.009', me_cutpart_009)
ob_cage_part_with_no_edgebanding_cage_009 = bpy.data.objects.new('CAGE.Part with No Edgebanding.CAGE.009', me_cage_009)
ob_bpassembly_part_with_no_edgebanding_008 = bpy.data.objects.new('BPASSEMBLY.Part with No Edgebanding.008', me_base_point_010)
ob_vpdimx_part_with_no_edgebanding_008 = bpy.data.objects.new('VPDIMX.Part with No Edgebanding.008', None)
ob_vpdimz_part_with_no_edgebanding_008 = bpy.data.objects.new('VPDIMZ.Part with No Edgebanding.008', None)
ob_vpdimy_part_with_no_edgebanding_008 = bpy.data.objects.new('VPDIMY.Part with No Edgebanding.008', None)
ob_mesh_part_with_no_edgebanding_cutpart_008 = bpy.data.objects.new('MESH.Part with No Edgebanding.Cutpart.008', me_cutpart_008)
ob_cage_part_with_no_edgebanding_cage_008 = bpy.data.objects.new('CAGE.Part with No Edgebanding.CAGE.008', me_cage_008)
ob_bpassembly_part_with_no_edgebanding_006 = bpy.data.objects.new('BPASSEMBLY.Part with No Edgebanding.006', me_base_point_008)
ob_vpdimy_part_with_no_edgebanding_006 = bpy.data.objects.new('VPDIMY.Part with No Edgebanding.006', None)
ob_vpdimx_part_with_no_edgebanding_006 = bpy.data.objects.new('VPDIMX.Part with No Edgebanding.006', None)
ob_vpdimz_part_with_no_edgebanding_006 = bpy.data.objects.new('VPDIMZ.Part with No Edgebanding.006', None)
ob_mesh_part_with_no_edgebanding_cutpart_006 = bpy.data.objects.new('MESH.Part with No Edgebanding.Cutpart.006', me_cutpart_006)
ob_cage_part_with_no_edgebanding_cage_006 = bpy.data.objects.new('CAGE.Part with No Edgebanding.CAGE.006', me_cage_006)
ob_bpassembly_part_with_no_edgebanding_004 = bpy.data.objects.new('BPASSEMBLY.Part with No Edgebanding.004', me_base_point_006)
ob_vpdimy_part_with_no_edgebanding_004 = bpy.data.objects.new('VPDIMY.Part with No Edgebanding.004', None)
ob_vpdimz_part_with_no_edgebanding_004 = bpy.data.objects.new('VPDIMZ.Part with No Edgebanding.004', None)
ob_vpdimx_part_with_no_edgebanding_004 = bpy.data.objects.new('VPDIMX.Part with No Edgebanding.004', None)
ob_mesh_part_with_no_edgebanding_cutpart_004 = bpy.data.objects.new('MESH.Part with No Edgebanding.Cutpart.004', me_cutpart_004)
ob_cage_part_with_no_edgebanding_cage_004 = bpy.data.objects.new('CAGE.Part with No Edgebanding.CAGE.004', me_cage_004)
ob_vpdimx_part_with_no_edgebanding_002 = bpy.data.objects.new('VPDIMX.Part with No Edgebanding.002', None)
ob_mesh_part_with_no_edgebanding_cutpart_002 = bpy.data.objects.new('MESH.Part with No Edgebanding.Cutpart.002', me_cutpart_002)
ob_cage_part_with_no_edgebanding_cage_002 = bpy.data.objects.new('CAGE.Part with No Edgebanding.CAGE.002', me_cage_002)
ob_vpdimx_part_with_no_edgebanding_001 = bpy.data.objects.new('VPDIMX.Part with No Edgebanding.001', None)
ob_mesh_part_with_no_edgebanding_cutpart_001 = bpy.data.objects.new('MESH.Part with No Edgebanding.Cutpart.001', me_cutpart_001)
ob_cage_part_with_no_edgebanding_cage_001 = bpy.data.objects.new('CAGE.Part with No Edgebanding.CAGE.001', me_cage_001)
ob_vpdimx_part_with_no_edgebanding = bpy.data.objects.new('VPDIMX.Part with No Edgebanding', None)
ob_mesh_part_with_no_edgebanding_cutpart = bpy.data.objects.new('MESH.Part with No Edgebanding.Cutpart', me_cutpart)
ob_cage_part_with_no_edgebanding_cage = bpy.data.objects.new('CAGE.Part with No Edgebanding.CAGE', me_cage)
ob_empty_001 = bpy.data.objects.new('Empty.001', None)

# ---- transforms, parenting, visibility, modifiers, constraints
ob_bpassembly_new_assembly.location = (0.0, 0.0, 2.134)
ob_bpassembly_new_assembly.lineart.crease_threshold = 0.0
ob_bpassembly_new_assembly_001.parent = ob_bpassembly_new_assembly
ob_bpassembly_new_assembly_001.location = (0.0, 0.0, 0.0)
ob_bpassembly_new_assembly_001.lineart.crease_threshold = 0.0
ob_bpassembly_part_with_no_edgebanding_005.parent = ob_bpassembly_new_assembly_001
ob_bpassembly_part_with_no_edgebanding_005.location = (0.0, 0.0, 0.0)
ob_bpassembly_part_with_no_edgebanding_005.rotation_euler = (0.0, -1.571, 0.0)
ob_bpassembly_part_with_no_edgebanding_005.lineart.crease_threshold = 0.0
ob_vpdimz_part_with_no_edgebanding_005.parent = ob_bpassembly_part_with_no_edgebanding_005
ob_vpdimz_part_with_no_edgebanding_005.location = (0.0, 0.0, 0.0)
ob_vpdimz_part_with_no_edgebanding_005.lock_location = (True, True, False)
ob_vpdimz_part_with_no_edgebanding_005.empty_display_size = 0.0508
ob_vpdimz_part_with_no_edgebanding_005.empty_image_offset = (0.0, 0.0)
ob_vpdimz_part_with_no_edgebanding_005.lineart.crease_threshold = 0.0
ob_bpassembly_part_with_no_edgebanding_003.parent = ob_bpassembly_new_assembly_001
ob_bpassembly_part_with_no_edgebanding_003.location = (0.0, 0.0, 0.0)
ob_bpassembly_part_with_no_edgebanding_003.rotation_euler = (0.0, -1.571, 0.0)
ob_bpassembly_part_with_no_edgebanding_003.lineart.crease_threshold = 0.0
ob_vpdimz_part_with_no_edgebanding_003.parent = ob_bpassembly_part_with_no_edgebanding_003
ob_vpdimz_part_with_no_edgebanding_003.location = (0.0, 0.0, 0.0)
ob_vpdimz_part_with_no_edgebanding_003.lock_location = (True, True, False)
ob_vpdimz_part_with_no_edgebanding_003.empty_display_size = 0.0508
ob_vpdimz_part_with_no_edgebanding_003.empty_image_offset = (0.0, 0.0)
ob_vpdimz_part_with_no_edgebanding_003.lineart.crease_threshold = 0.0
ob_empty.parent = ob_bpassembly_new_assembly
ob_empty.location = (0.0, 0.2032, 0.127)
ob_empty.empty_display_size = 0.0254
ob_empty.empty_image_offset = (0.0, 0.0)
ob_empty.lineart.crease_threshold = 0.0
ob_vpdimz_new_assembly.parent = ob_bpassembly_new_assembly
ob_vpdimz_new_assembly.location = (0.0, 0.0, -0.8636)
ob_vpdimz_new_assembly.lock_location = (True, True, False)
ob_vpdimz_new_assembly.empty_display_size = 0.0254
ob_vpdimz_new_assembly.empty_image_offset = (0.0, 0.0)
ob_vpdimz_new_assembly.lineart.crease_threshold = 0.0
ob_vpdimz_new_assembly_001.parent = ob_bpassembly_new_assembly_001
ob_vpdimz_new_assembly_001.location = (0.0, 0.0, -0.8636)
ob_vpdimz_new_assembly_001.lock_location = (True, True, False)
ob_vpdimz_new_assembly_001.empty_display_size = 0.0254
ob_vpdimz_new_assembly_001.empty_image_offset = (0.0, 0.0)
ob_vpdimz_new_assembly_001.lineart.crease_threshold = 0.0
ob_vpdimx_part_with_no_edgebanding_005.parent = ob_bpassembly_part_with_no_edgebanding_005
ob_vpdimx_part_with_no_edgebanding_005.location = (-0.8636, 0.0, 0.0)
ob_vpdimx_part_with_no_edgebanding_005.lock_location = (False, True, True)
ob_vpdimx_part_with_no_edgebanding_005.empty_display_size = 0.0508
ob_vpdimx_part_with_no_edgebanding_005.empty_image_offset = (0.0, 0.0)
ob_vpdimx_part_with_no_edgebanding_005.lineart.crease_threshold = 0.0
ob_bpassembly_part_with_no_edgebanding_010.parent = ob_bpassembly_new_assembly_001
ob_bpassembly_part_with_no_edgebanding_010.location = (0.0, 0.0, -0.8636)
ob_bpassembly_part_with_no_edgebanding_010.rotation_euler = (0.0, -1.571, -1.571)
ob_bpassembly_part_with_no_edgebanding_010.lineart.crease_threshold = 0.0
ob_vpdimz_part_with_no_edgebanding_010.parent = ob_bpassembly_part_with_no_edgebanding_010
ob_vpdimz_part_with_no_edgebanding_010.location = (0.0, 0.0, 0.0)
ob_vpdimz_part_with_no_edgebanding_010.lock_location = (True, True, False)
ob_vpdimz_part_with_no_edgebanding_010.empty_display_size = 0.0508
ob_vpdimz_part_with_no_edgebanding_010.empty_image_offset = (0.0, 0.0)
ob_vpdimz_part_with_no_edgebanding_010.lineart.crease_threshold = 0.0
ob_vpdimx_part_with_no_edgebanding_010.parent = ob_bpassembly_part_with_no_edgebanding_010
ob_vpdimx_part_with_no_edgebanding_010.location = (0.8636, 0.0, 0.0)
ob_vpdimx_part_with_no_edgebanding_010.lock_location = (False, True, True)
ob_vpdimx_part_with_no_edgebanding_010.empty_display_size = 0.0508
ob_vpdimx_part_with_no_edgebanding_010.empty_image_offset = (0.0, 0.0)
ob_vpdimx_part_with_no_edgebanding_010.lineart.crease_threshold = 0.0
ob_bpassembly_part_with_no_edgebanding_009.parent = ob_bpassembly_new_assembly_001
ob_bpassembly_part_with_no_edgebanding_009.location = (0.0, 0.0, -0.8636)
ob_bpassembly_part_with_no_edgebanding_009.lineart.crease_threshold = 0.0
ob_vpdimz_part_with_no_edgebanding_009.parent = ob_bpassembly_part_with_no_edgebanding_009
ob_vpdimz_part_with_no_edgebanding_009.location = (0.0, 0.0, 0.0)
ob_vpdimz_part_with_no_edgebanding_009.lock_location = (True, True, False)
ob_vpdimz_part_with_no_edgebanding_009.empty_display_size = 0.0508
ob_vpdimz_part_with_no_edgebanding_009.empty_image_offset = (0.0, 0.0)
ob_vpdimz_part_with_no_edgebanding_009.lineart.crease_threshold = 0.0
ob_vpdimx_part_with_no_edgebanding_003.parent = ob_bpassembly_part_with_no_edgebanding_003
ob_vpdimx_part_with_no_edgebanding_003.location = (0.0, 0.0, 0.0)
ob_vpdimx_part_with_no_edgebanding_003.lock_location = (False, True, True)
ob_vpdimx_part_with_no_edgebanding_003.empty_display_size = 0.0508
ob_vpdimx_part_with_no_edgebanding_003.empty_image_offset = (0.0, 0.0)
ob_vpdimx_part_with_no_edgebanding_003.lineart.crease_threshold = 0.0
ob_bpassembly_part_with_no_edgebanding.parent = ob_bpassembly_new_assembly_001
ob_bpassembly_part_with_no_edgebanding.location = (0.0, 0.0, 0.0)
ob_bpassembly_part_with_no_edgebanding.lineart.crease_threshold = 0.0
ob_vpdimz_part_with_no_edgebanding.parent = ob_bpassembly_part_with_no_edgebanding
ob_vpdimz_part_with_no_edgebanding.location = (0.0, 0.0, 0.0)
ob_vpdimz_part_with_no_edgebanding.lock_location = (True, True, False)
ob_vpdimz_part_with_no_edgebanding.empty_display_size = 0.0508
ob_vpdimz_part_with_no_edgebanding.empty_image_offset = (0.0, 0.0)
ob_vpdimz_part_with_no_edgebanding.lineart.crease_threshold = 0.0
ob_vpdimy_new_assembly.parent = ob_bpassembly_new_assembly
ob_vpdimy_new_assembly.location = (0.0, -0.3048, 0.0)
ob_vpdimy_new_assembly.lock_location = (True, False, True)
ob_vpdimy_new_assembly.empty_display_size = 0.0254
ob_vpdimy_new_assembly.empty_image_offset = (0.0, 0.0)
ob_vpdimy_new_assembly.lineart.crease_threshold = 0.0
ob_vpdimy_new_assembly_001.parent = ob_bpassembly_new_assembly_001
ob_vpdimy_new_assembly_001.location = (0.0, -0.3048, 0.0)
ob_vpdimy_new_assembly_001.lock_location = (True, False, True)
ob_vpdimy_new_assembly_001.empty_display_size = 0.0254
ob_vpdimy_new_assembly_001.empty_image_offset = (0.0, 0.0)
ob_vpdimy_new_assembly_001.lineart.crease_threshold = 0.0
ob_vpdimy_part_with_no_edgebanding_009.parent = ob_bpassembly_part_with_no_edgebanding_009
ob_vpdimy_part_with_no_edgebanding_009.location = (0.0, -0.3048, 0.0)
ob_vpdimy_part_with_no_edgebanding_009.lock_location = (True, False, True)
ob_vpdimy_part_with_no_edgebanding_009.empty_display_size = 0.0508
ob_vpdimy_part_with_no_edgebanding_009.empty_image_offset = (0.0, 0.0)
ob_vpdimy_part_with_no_edgebanding_009.lineart.crease_threshold = 0.0
ob_vpdimy_part_with_no_edgebanding_005.parent = ob_bpassembly_part_with_no_edgebanding_005
ob_vpdimy_part_with_no_edgebanding_005.location = (0.0, -0.3048, 0.0)
ob_vpdimy_part_with_no_edgebanding_005.lock_location = (True, False, True)
ob_vpdimy_part_with_no_edgebanding_005.empty_display_size = 0.0508
ob_vpdimy_part_with_no_edgebanding_005.empty_image_offset = (0.0, 0.0)
ob_vpdimy_part_with_no_edgebanding_005.lineart.crease_threshold = 0.0
ob_mesh_part_with_no_edgebanding_cutpart_005.parent = ob_bpassembly_part_with_no_edgebanding_005
ob_mesh_part_with_no_edgebanding_cutpart_005.location = (0.0, 0.0, 0.0)
ob_mesh_part_with_no_edgebanding_cutpart_005.lock_location = (True, True, True)
ob_mesh_part_with_no_edgebanding_cutpart_005.lock_rotation = (True, True, True)
ob_mesh_part_with_no_edgebanding_cutpart_005.lock_scale = (True, True, True)
ob_mesh_part_with_no_edgebanding_cutpart_005.lineart.crease_threshold = 0.0
_vg = ob_mesh_part_with_no_edgebanding_cutpart_005.vertex_groups.new(name='X Dimension')
_vg = ob_mesh_part_with_no_edgebanding_cutpart_005.vertex_groups.new(name='Y Dimension')
_vg = ob_mesh_part_with_no_edgebanding_cutpart_005.vertex_groups.new(name='Z Dimension')
_m = ob_mesh_part_with_no_edgebanding_cutpart_005.modifiers.new('Hook-VPDIMX.New Part', 'HOOK')
_m.center = (0.6096, 0.0, 0.0)
_m.matrix_inverse = ((1.0, 0.0, 0.0, -0.6096), (0.0, 1.0, 0.0, 0.0), (0.0, 0.0, 1.0, 0.0), (0.0, 0.0, 0.0, 1.0))
_m.object = ob_vpdimx_part_with_no_edgebanding_005
_m = ob_mesh_part_with_no_edgebanding_cutpart_005.modifiers.new('Hook-VPDIMY.New Part', 'HOOK')
_m.center = (0.0, 0.4572, 0.0)
_m.matrix_inverse = ((1.0, 0.0, 0.0, 0.0), (0.0, 1.0, 0.0, -0.4572), (0.0, 0.0, 1.0, 0.0), (0.0, 0.0, 0.0, 1.0))
_m.object = ob_vpdimy_part_with_no_edgebanding_005
_m = ob_mesh_part_with_no_edgebanding_cutpart_005.modifiers.new('Hook-VPDIMZ.New Part', 'HOOK')
_m.center = (0.0, 0.0, 0.01905)
_m.matrix_inverse = ((1.0, 0.0, 0.0, 0.0), (0.0, 1.0, 0.0, 0.0), (0.0, 0.0, 1.0, -0.01905), (0.0, 0.0, 0.0, 1.0))
_m.object = ob_vpdimz_part_with_no_edgebanding_005
_m = ob_mesh_part_with_no_edgebanding_cutpart_005.modifiers.new('ZQuantity', 'ARRAY')
_m.count = 1
_m.use_constant_offset = True
_m.constant_offset_displace = (0.0, 0.0, 0.0)
_m.use_relative_offset = False
_m = ob_mesh_part_with_no_edgebanding_cutpart_005.modifiers.new('XQuantity', 'ARRAY')
_m.count = 1
_m.use_constant_offset = True
_m.constant_offset_displace = (0.0, 0.0, 0.0)
_m.use_relative_offset = False
ob_cage_part_with_no_edgebanding_cage_005.parent = ob_bpassembly_part_with_no_edgebanding_005
ob_cage_part_with_no_edgebanding_cage_005.location = (0.0, 0.0, 0.0)
ob_cage_part_with_no_edgebanding_cage_005.lock_location = (True, True, True)
ob_cage_part_with_no_edgebanding_cage_005.lock_rotation = (True, True, True)
ob_cage_part_with_no_edgebanding_cage_005.visible_camera = False
ob_cage_part_with_no_edgebanding_cage_005.visible_diffuse = False
ob_cage_part_with_no_edgebanding_cage_005.visible_glossy = False
ob_cage_part_with_no_edgebanding_cage_005.visible_transmission = False
ob_cage_part_with_no_edgebanding_cage_005.visible_shadow = False
ob_cage_part_with_no_edgebanding_cage_005.display_type = 'WIRE'
ob_cage_part_with_no_edgebanding_cage_005.lineart.crease_threshold = 0.0
_vg = ob_cage_part_with_no_edgebanding_cage_005.vertex_groups.new(name='X Dimension')
_vg = ob_cage_part_with_no_edgebanding_cage_005.vertex_groups.new(name='Y Dimension')
_vg = ob_cage_part_with_no_edgebanding_cage_005.vertex_groups.new(name='Z Dimension')
_m = ob_cage_part_with_no_edgebanding_cage_005.modifiers.new('Hook-VPDIMX.New Assembly', 'HOOK')
_m.center = (0.6096, 0.0, 0.0)
_m.matrix_inverse = ((1.0, 0.0, 0.0, -0.6096), (0.0, 1.0, 0.0, 0.0), (0.0, 0.0, 1.0, 0.0), (0.0, 0.0, 0.0, 1.0))
_m.object = ob_vpdimx_part_with_no_edgebanding_005
_m = ob_cage_part_with_no_edgebanding_cage_005.modifiers.new('Hook-VPDIMY.New Assembly', 'HOOK')
_m.center = (0.0, 0.4572, 0.0)
_m.matrix_inverse = ((1.0, 0.0, 0.0, 0.0), (0.0, 1.0, 0.0, -0.4572), (0.0, 0.0, 1.0, 0.0), (0.0, 0.0, 0.0, 1.0))
_m.object = ob_vpdimy_part_with_no_edgebanding_005
_m = ob_cage_part_with_no_edgebanding_cage_005.modifiers.new('Hook-VPDIMZ.New Assembly', 'HOOK')
_m.center = (0.0, 0.0, 0.01905)
_m.matrix_inverse = ((1.0, 0.0, 0.0, 0.0), (0.0, 1.0, 0.0, 0.0), (0.0, 0.0, 1.0, -0.01905), (0.0, 0.0, 0.0, 1.0))
_m.object = ob_vpdimz_part_with_no_edgebanding_005
ob_vpdimy_part_with_no_edgebanding_003.parent = ob_bpassembly_part_with_no_edgebanding_003
ob_vpdimy_part_with_no_edgebanding_003.location = (0.0, -0.3048, 0.0)
ob_vpdimy_part_with_no_edgebanding_003.lock_location = (True, False, True)
ob_vpdimy_part_with_no_edgebanding_003.empty_display_size = 0.0508
ob_vpdimy_part_with_no_edgebanding_003.empty_image_offset = (0.0, 0.0)
ob_vpdimy_part_with_no_edgebanding_003.lineart.crease_threshold = 0.0
ob_mesh_part_with_no_edgebanding_cutpart_003.parent = ob_bpassembly_part_with_no_edgebanding_003
ob_mesh_part_with_no_edgebanding_cutpart_003.location = (0.0, 0.0, 0.0)
ob_mesh_part_with_no_edgebanding_cutpart_003.lock_location = (True, True, True)
ob_mesh_part_with_no_edgebanding_cutpart_003.lock_rotation = (True, True, True)
ob_mesh_part_with_no_edgebanding_cutpart_003.lock_scale = (True, True, True)
ob_mesh_part_with_no_edgebanding_cutpart_003.lineart.crease_threshold = 0.0
_vg = ob_mesh_part_with_no_edgebanding_cutpart_003.vertex_groups.new(name='X Dimension')
_vg = ob_mesh_part_with_no_edgebanding_cutpart_003.vertex_groups.new(name='Y Dimension')
_vg = ob_mesh_part_with_no_edgebanding_cutpart_003.vertex_groups.new(name='Z Dimension')
_m = ob_mesh_part_with_no_edgebanding_cutpart_003.modifiers.new('Hook-VPDIMX.New Part', 'HOOK')
_m.center = (0.6096, 0.0, 0.0)
_m.matrix_inverse = ((1.0, 0.0, 0.0, -0.6096), (0.0, 1.0, 0.0, 0.0), (0.0, 0.0, 1.0, 0.0), (0.0, 0.0, 0.0, 1.0))
_m.object = ob_vpdimx_part_with_no_edgebanding_003
_m = ob_mesh_part_with_no_edgebanding_cutpart_003.modifiers.new('Hook-VPDIMY.New Part', 'HOOK')
_m.center = (0.0, 0.4572, 0.0)
_m.matrix_inverse = ((1.0, 0.0, 0.0, 0.0), (0.0, 1.0, 0.0, -0.4572), (0.0, 0.0, 1.0, 0.0), (0.0, 0.0, 0.0, 1.0))
_m.object = ob_vpdimy_part_with_no_edgebanding_003
_m = ob_mesh_part_with_no_edgebanding_cutpart_003.modifiers.new('Hook-VPDIMZ.New Part', 'HOOK')
_m.center = (0.0, 0.0, 0.01905)
_m.matrix_inverse = ((1.0, 0.0, 0.0, 0.0), (0.0, 1.0, 0.0, 0.0), (0.0, 0.0, 1.0, -0.01905), (0.0, 0.0, 0.0, 1.0))
_m.object = ob_vpdimz_part_with_no_edgebanding_003
_m = ob_mesh_part_with_no_edgebanding_cutpart_003.modifiers.new('ZQuantity', 'ARRAY')
_m.count = 1
_m.use_constant_offset = True
_m.constant_offset_displace = (0.0, 0.0, 0.0)
_m.use_relative_offset = False
_m = ob_mesh_part_with_no_edgebanding_cutpart_003.modifiers.new('XQuantity', 'ARRAY')
_m.count = 1
_m.use_constant_offset = True
_m.constant_offset_displace = (0.0, 0.0, 0.0)
_m.use_relative_offset = False
ob_cage_part_with_no_edgebanding_cage_003.parent = ob_bpassembly_part_with_no_edgebanding_003
ob_cage_part_with_no_edgebanding_cage_003.location = (0.0, 0.0, 0.0)
ob_cage_part_with_no_edgebanding_cage_003.lock_location = (True, True, True)
ob_cage_part_with_no_edgebanding_cage_003.lock_rotation = (True, True, True)
ob_cage_part_with_no_edgebanding_cage_003.visible_camera = False
ob_cage_part_with_no_edgebanding_cage_003.visible_diffuse = False
ob_cage_part_with_no_edgebanding_cage_003.visible_glossy = False
ob_cage_part_with_no_edgebanding_cage_003.visible_transmission = False
ob_cage_part_with_no_edgebanding_cage_003.visible_shadow = False
ob_cage_part_with_no_edgebanding_cage_003.display_type = 'WIRE'
ob_cage_part_with_no_edgebanding_cage_003.lineart.crease_threshold = 0.0
_vg = ob_cage_part_with_no_edgebanding_cage_003.vertex_groups.new(name='X Dimension')
_vg = ob_cage_part_with_no_edgebanding_cage_003.vertex_groups.new(name='Y Dimension')
_vg = ob_cage_part_with_no_edgebanding_cage_003.vertex_groups.new(name='Z Dimension')
_m = ob_cage_part_with_no_edgebanding_cage_003.modifiers.new('Hook-VPDIMX.New Assembly', 'HOOK')
_m.center = (0.6096, 0.0, 0.0)
_m.matrix_inverse = ((1.0, 0.0, 0.0, -0.6096), (0.0, 1.0, 0.0, 0.0), (0.0, 0.0, 1.0, 0.0), (0.0, 0.0, 0.0, 1.0))
_m.object = ob_vpdimx_part_with_no_edgebanding_003
_m = ob_cage_part_with_no_edgebanding_cage_003.modifiers.new('Hook-VPDIMY.New Assembly', 'HOOK')
_m.center = (0.0, 0.4572, 0.0)
_m.matrix_inverse = ((1.0, 0.0, 0.0, 0.0), (0.0, 1.0, 0.0, -0.4572), (0.0, 0.0, 1.0, 0.0), (0.0, 0.0, 0.0, 1.0))
_m.object = ob_vpdimy_part_with_no_edgebanding_003
_m = ob_cage_part_with_no_edgebanding_cage_003.modifiers.new('Hook-VPDIMZ.New Assembly', 'HOOK')
_m.center = (0.0, 0.0, 0.01905)
_m.matrix_inverse = ((1.0, 0.0, 0.0, 0.0), (0.0, 1.0, 0.0, 0.0), (0.0, 0.0, 1.0, -0.01905), (0.0, 0.0, 0.0, 1.0))
_m.object = ob_vpdimz_part_with_no_edgebanding_003
ob_vpdimy_part_with_no_edgebanding.parent = ob_bpassembly_part_with_no_edgebanding
ob_vpdimy_part_with_no_edgebanding.location = (0.0, -0.3048, 0.0)
ob_vpdimy_part_with_no_edgebanding.lock_location = (True, False, True)
ob_vpdimy_part_with_no_edgebanding.empty_display_size = 0.0508
ob_vpdimy_part_with_no_edgebanding.empty_image_offset = (0.0, 0.0)
ob_vpdimy_part_with_no_edgebanding.lineart.crease_threshold = 0.0
ob_bpassembly_part_with_no_edgebanding_007.parent = ob_bpassembly_new_assembly_001
ob_bpassembly_part_with_no_edgebanding_007.location = (0.0, -0.3048, -0.8636)
ob_bpassembly_part_with_no_edgebanding_007.rotation_euler = (1.571, 1.571, 3.142)
ob_bpassembly_part_with_no_edgebanding_007.lineart.crease_threshold = 0.0
ob_vpdimx_part_with_no_edgebanding_007.parent = ob_bpassembly_part_with_no_edgebanding_007
ob_vpdimx_part_with_no_edgebanding_007.location = (-0.8636, 0.0, 0.0)
ob_vpdimx_part_with_no_edgebanding_007.lock_location = (False, True, True)
ob_vpdimx_part_with_no_edgebanding_007.empty_display_size = 0.0508
ob_vpdimx_part_with_no_edgebanding_007.empty_image_offset = (0.0, 0.0)
ob_vpdimx_part_with_no_edgebanding_007.lineart.crease_threshold = 0.0
ob_vpdimz_part_with_no_edgebanding_007.parent = ob_bpassembly_part_with_no_edgebanding_007
ob_vpdimz_part_with_no_edgebanding_007.location = (0.0, 0.0, 0.0)
ob_vpdimz_part_with_no_edgebanding_007.lock_location = (True, True, False)
ob_vpdimz_part_with_no_edgebanding_007.empty_display_size = 0.0508
ob_vpdimz_part_with_no_edgebanding_007.empty_image_offset = (0.0, 0.0)
ob_vpdimz_part_with_no_edgebanding_007.lineart.crease_threshold = 0.0
ob_vpdimy_part_with_no_edgebanding_007.parent = ob_bpassembly_part_with_no_edgebanding_007
ob_vpdimy_part_with_no_edgebanding_007.location = (0.0, 0.0, 0.0)
ob_vpdimy_part_with_no_edgebanding_007.lock_location = (True, False, True)
ob_vpdimy_part_with_no_edgebanding_007.empty_display_size = 0.0508
ob_vpdimy_part_with_no_edgebanding_007.empty_image_offset = (0.0, 0.0)
ob_vpdimy_part_with_no_edgebanding_007.lineart.crease_threshold = 0.0
ob_mesh_part_with_no_edgebanding_cutpart_007.parent = ob_bpassembly_part_with_no_edgebanding_007
ob_mesh_part_with_no_edgebanding_cutpart_007.location = (0.0, 0.0, 0.0)
ob_mesh_part_with_no_edgebanding_cutpart_007.lock_location = (True, True, True)
ob_mesh_part_with_no_edgebanding_cutpart_007.lock_rotation = (True, True, True)
ob_mesh_part_with_no_edgebanding_cutpart_007.lock_scale = (True, True, True)
ob_mesh_part_with_no_edgebanding_cutpart_007.lineart.crease_threshold = 0.0
_vg = ob_mesh_part_with_no_edgebanding_cutpart_007.vertex_groups.new(name='X Dimension')
_vg = ob_mesh_part_with_no_edgebanding_cutpart_007.vertex_groups.new(name='Y Dimension')
_vg = ob_mesh_part_with_no_edgebanding_cutpart_007.vertex_groups.new(name='Z Dimension')
_m = ob_mesh_part_with_no_edgebanding_cutpart_007.modifiers.new('Hook-VPDIMX.New Part', 'HOOK')
_m.center = (0.6096, 0.0, 0.0)
_m.matrix_inverse = ((1.0, 0.0, 0.0, -0.6096), (0.0, 1.0, 0.0, 0.0), (0.0, 0.0, 1.0, 0.0), (0.0, 0.0, 0.0, 1.0))
_m.object = ob_vpdimx_part_with_no_edgebanding_007
_m = ob_mesh_part_with_no_edgebanding_cutpart_007.modifiers.new('Hook-VPDIMY.New Part', 'HOOK')
_m.center = (0.0, 0.4572, 0.0)
_m.matrix_inverse = ((1.0, 0.0, 0.0, 0.0), (0.0, 1.0, 0.0, -0.4572), (0.0, 0.0, 1.0, 0.0), (0.0, 0.0, 0.0, 1.0))
_m.object = ob_vpdimy_part_with_no_edgebanding_007
_m = ob_mesh_part_with_no_edgebanding_cutpart_007.modifiers.new('Hook-VPDIMZ.New Part', 'HOOK')
_m.center = (0.0, 0.0, 0.01905)
_m.matrix_inverse = ((1.0, 0.0, 0.0, 0.0), (0.0, 1.0, 0.0, 0.0), (0.0, 0.0, 1.0, -0.01905), (0.0, 0.0, 0.0, 1.0))
_m.object = ob_vpdimz_part_with_no_edgebanding_007
_m = ob_mesh_part_with_no_edgebanding_cutpart_007.modifiers.new('ZQuantity', 'ARRAY')
_m.count = 1
_m.use_constant_offset = True
_m.constant_offset_displace = (0.0, 0.0, 0.0)
_m.use_relative_offset = False
_m = ob_mesh_part_with_no_edgebanding_cutpart_007.modifiers.new('XQuantity', 'ARRAY')
_m.count = 1
_m.use_constant_offset = True
_m.constant_offset_displace = (0.0, 0.0, 0.0)
_m.use_relative_offset = False
ob_cage_part_with_no_edgebanding_cage_007.parent = ob_bpassembly_part_with_no_edgebanding_007
ob_cage_part_with_no_edgebanding_cage_007.location = (0.0, 0.0, 0.0)
ob_cage_part_with_no_edgebanding_cage_007.lock_location = (True, True, True)
ob_cage_part_with_no_edgebanding_cage_007.lock_rotation = (True, True, True)
ob_cage_part_with_no_edgebanding_cage_007.visible_camera = False
ob_cage_part_with_no_edgebanding_cage_007.visible_diffuse = False
ob_cage_part_with_no_edgebanding_cage_007.visible_glossy = False
ob_cage_part_with_no_edgebanding_cage_007.visible_transmission = False
ob_cage_part_with_no_edgebanding_cage_007.visible_shadow = False
ob_cage_part_with_no_edgebanding_cage_007.display_type = 'WIRE'
ob_cage_part_with_no_edgebanding_cage_007.lineart.crease_threshold = 0.0
_vg = ob_cage_part_with_no_edgebanding_cage_007.vertex_groups.new(name='X Dimension')
_vg = ob_cage_part_with_no_edgebanding_cage_007.vertex_groups.new(name='Y Dimension')
_vg = ob_cage_part_with_no_edgebanding_cage_007.vertex_groups.new(name='Z Dimension')
_m = ob_cage_part_with_no_edgebanding_cage_007.modifiers.new('Hook-VPDIMX.New Assembly', 'HOOK')
_m.center = (0.6096, 0.0, 0.0)
_m.matrix_inverse = ((1.0, 0.0, 0.0, -0.6096), (0.0, 1.0, 0.0, 0.0), (0.0, 0.0, 1.0, 0.0), (0.0, 0.0, 0.0, 1.0))
_m.object = ob_vpdimx_part_with_no_edgebanding_007
_m = ob_cage_part_with_no_edgebanding_cage_007.modifiers.new('Hook-VPDIMY.New Assembly', 'HOOK')
_m.center = (0.0, 0.4572, 0.0)
_m.matrix_inverse = ((1.0, 0.0, 0.0, 0.0), (0.0, 1.0, 0.0, -0.4572), (0.0, 0.0, 1.0, 0.0), (0.0, 0.0, 0.0, 1.0))
_m.object = ob_vpdimy_part_with_no_edgebanding_007
_m = ob_cage_part_with_no_edgebanding_cage_007.modifiers.new('Hook-VPDIMZ.New Assembly', 'HOOK')
_m.center = (0.0, 0.0, 0.01905)
_m.matrix_inverse = ((1.0, 0.0, 0.0, 0.0), (0.0, 1.0, 0.0, 0.0), (0.0, 0.0, 1.0, -0.01905), (0.0, 0.0, 0.0, 1.0))
_m.object = ob_vpdimz_part_with_no_edgebanding_007
ob_bpassembly_part_with_no_edgebanding_002.parent = ob_bpassembly_new_assembly_001
ob_bpassembly_part_with_no_edgebanding_002.location = (0.0, -0.3048, -0.8636)
ob_bpassembly_part_with_no_edgebanding_002.rotation_euler = (1.571, 0.0, 0.0)
ob_bpassembly_part_with_no_edgebanding_002.lineart.crease_threshold = 0.0
ob_vpdimz_part_with_no_edgebanding_002.parent = ob_bpassembly_part_with_no_edgebanding_002
ob_vpdimz_part_with_no_edgebanding_002.location = (0.0, 0.0, 0.0)
ob_vpdimz_part_with_no_edgebanding_002.lock_location = (True, True, False)
ob_vpdimz_part_with_no_edgebanding_002.empty_display_size = 0.0508
ob_vpdimz_part_with_no_edgebanding_002.empty_image_offset = (0.0, 0.0)
ob_vpdimz_part_with_no_edgebanding_002.lineart.crease_threshold = 0.0
ob_vpdimy_part_with_no_edgebanding_002.parent = ob_bpassembly_part_with_no_edgebanding_002
ob_vpdimy_part_with_no_edgebanding_002.location = (0.0, 0.0, 0.0)
ob_vpdimy_part_with_no_edgebanding_002.lock_location = (True, False, True)
ob_vpdimy_part_with_no_edgebanding_002.empty_display_size = 0.0508
ob_vpdimy_part_with_no_edgebanding_002.empty_image_offset = (0.0, 0.0)
ob_vpdimy_part_with_no_edgebanding_002.lineart.crease_threshold = 0.0
ob_bpassembly_part_with_no_edgebanding_001.parent = ob_bpassembly_new_assembly_001
ob_bpassembly_part_with_no_edgebanding_001.location = (0.0, -0.3048, 0.0)
ob_bpassembly_part_with_no_edgebanding_001.rotation_euler = (1.571, 0.0, 0.0)
ob_bpassembly_part_with_no_edgebanding_001.lineart.crease_threshold = 0.0
ob_vpdimz_part_with_no_edgebanding_001.parent = ob_bpassembly_part_with_no_edgebanding_001
ob_vpdimz_part_with_no_edgebanding_001.location = (0.0, 0.0, 0.0)
ob_vpdimz_part_with_no_edgebanding_001.lock_location = (True, True, False)
ob_vpdimz_part_with_no_edgebanding_001.empty_display_size = 0.0508
ob_vpdimz_part_with_no_edgebanding_001.empty_image_offset = (0.0, 0.0)
ob_vpdimz_part_with_no_edgebanding_001.lineart.crease_threshold = 0.0
ob_vpdimy_part_with_no_edgebanding_001.parent = ob_bpassembly_part_with_no_edgebanding_001
ob_vpdimy_part_with_no_edgebanding_001.location = (0.0, 0.0, 0.0)
ob_vpdimy_part_with_no_edgebanding_001.lock_location = (True, False, True)
ob_vpdimy_part_with_no_edgebanding_001.empty_display_size = 0.0508
ob_vpdimy_part_with_no_edgebanding_001.empty_image_offset = (0.0, 0.0)
ob_vpdimy_part_with_no_edgebanding_001.lineart.crease_threshold = 0.0
ob_bpassembly_new_assembly_002.parent = ob_bpassembly_new_assembly
ob_bpassembly_new_assembly_002.location = (0.0, -0.3048, -0.8636)
ob_bpassembly_new_assembly_002.lineart.crease_threshold = 0.0
ob_vpdimz_new_assembly_002.parent = ob_bpassembly_new_assembly_002
ob_vpdimz_new_assembly_002.location = (0.0, 0.0, 0.8636)
ob_vpdimz_new_assembly_002.lock_location = (True, True, False)
ob_vpdimz_new_assembly_002.empty_display_size = 0.0254
ob_vpdimz_new_assembly_002.empty_image_offset = (0.0, 0.0)
ob_vpdimz_new_assembly_002.lineart.crease_threshold = 0.0
ob_vpdimy_new_assembly_002.parent = ob_bpassembly_new_assembly_002
ob_vpdimy_new_assembly_002.location = (0.0, 0.3048, 0.0)
ob_vpdimy_new_assembly_002.lock_location = (True, False, True)
ob_vpdimy_new_assembly_002.empty_display_size = 0.0254
ob_vpdimy_new_assembly_002.empty_image_offset = (0.0, 0.0)
ob_vpdimy_new_assembly_002.lineart.crease_threshold = 0.0
ob_vpdimx_new_assembly.parent = ob_bpassembly_new_assembly
ob_vpdimx_new_assembly.location = (0.4572, 0.0, 0.0)
ob_vpdimx_new_assembly.lock_location = (False, True, True)
ob_vpdimx_new_assembly.empty_display_size = 0.0254
ob_vpdimx_new_assembly.empty_image_offset = (0.0, 0.0)
ob_vpdimx_new_assembly.lineart.crease_threshold = 0.0
ob_vpdimx_new_assembly_001.parent = ob_bpassembly_new_assembly_001
ob_vpdimx_new_assembly_001.location = (0.4572, 0.0, 0.0)
ob_vpdimx_new_assembly_001.lock_location = (False, True, True)
ob_vpdimx_new_assembly_001.empty_display_size = 0.0254
ob_vpdimx_new_assembly_001.empty_image_offset = (0.0, 0.0)
ob_vpdimx_new_assembly_001.lineart.crease_threshold = 0.0
ob_vpdimx_new_assembly_002.parent = ob_bpassembly_new_assembly_002
ob_vpdimx_new_assembly_002.location = (0.4572, 0.0, 0.0)
ob_vpdimx_new_assembly_002.lock_location = (False, True, True)
ob_vpdimx_new_assembly_002.empty_display_size = 0.0254
ob_vpdimx_new_assembly_002.empty_image_offset = (0.0, 0.0)
ob_vpdimx_new_assembly_002.lineart.crease_threshold = 0.0
ob_vpdimy_part_with_no_edgebanding_010.parent = ob_bpassembly_part_with_no_edgebanding_010
ob_vpdimy_part_with_no_edgebanding_010.location = (0.0, 0.4572, 0.0)
ob_vpdimy_part_with_no_edgebanding_010.lock_location = (True, False, True)
ob_vpdimy_part_with_no_edgebanding_010.empty_display_size = 0.0508
ob_vpdimy_part_with_no_edgebanding_010.empty_image_offset = (0.0, 0.0)
ob_vpdimy_part_with_no_edgebanding_010.lineart.crease_threshold = 0.0
ob_mesh_part_with_no_edgebanding_cutpart_010.parent = ob_bpassembly_part_with_no_edgebanding_010
ob_mesh_part_with_no_edgebanding_cutpart_010.location = (0.0, 0.0, 0.0)
ob_mesh_part_with_no_edgebanding_cutpart_010.lock_location = (True, True, True)
ob_mesh_part_with_no_edgebanding_cutpart_010.lock_rotation = (True, True, True)
ob_mesh_part_with_no_edgebanding_cutpart_010.lock_scale = (True, True, True)
ob_mesh_part_with_no_edgebanding_cutpart_010.lineart.crease_threshold = 0.0
_vg = ob_mesh_part_with_no_edgebanding_cutpart_010.vertex_groups.new(name='X Dimension')
_vg = ob_mesh_part_with_no_edgebanding_cutpart_010.vertex_groups.new(name='Y Dimension')
_vg = ob_mesh_part_with_no_edgebanding_cutpart_010.vertex_groups.new(name='Z Dimension')
_m = ob_mesh_part_with_no_edgebanding_cutpart_010.modifiers.new('Hook-VPDIMX.New Part', 'HOOK')
_m.center = (0.6096, 0.0, 0.0)
_m.matrix_inverse = ((1.0, 0.0, 0.0, -0.6096), (0.0, 1.0, 0.0, 0.0), (0.0, 0.0, 1.0, 0.0), (0.0, 0.0, 0.0, 1.0))
_m.object = ob_vpdimx_part_with_no_edgebanding_010
_m = ob_mesh_part_with_no_edgebanding_cutpart_010.modifiers.new('Hook-VPDIMY.New Part', 'HOOK')
_m.center = (0.0, 0.4572, 0.0)
_m.matrix_inverse = ((1.0, 0.0, 0.0, 0.0), (0.0, 1.0, 0.0, -0.4572), (0.0, 0.0, 1.0, 0.0), (0.0, 0.0, 0.0, 1.0))
_m.object = ob_vpdimy_part_with_no_edgebanding_010
_m = ob_mesh_part_with_no_edgebanding_cutpart_010.modifiers.new('Hook-VPDIMZ.New Part', 'HOOK')
_m.center = (0.0, 0.0, 0.01905)
_m.matrix_inverse = ((1.0, 0.0, 0.0, 0.0), (0.0, 1.0, 0.0, 0.0), (0.0, 0.0, 1.0, -0.01905), (0.0, 0.0, 0.0, 1.0))
_m.object = ob_vpdimz_part_with_no_edgebanding_010
_m = ob_mesh_part_with_no_edgebanding_cutpart_010.modifiers.new('ZQuantity', 'ARRAY')
_m.count = 1
_m.use_constant_offset = True
_m.constant_offset_displace = (0.0, 0.0, 0.0)
_m.use_relative_offset = False
_m = ob_mesh_part_with_no_edgebanding_cutpart_010.modifiers.new('XQuantity', 'ARRAY')
_m.count = 1
_m.use_constant_offset = True
_m.constant_offset_displace = (0.0, 0.0, 0.0)
_m.use_relative_offset = False
ob_cage_part_with_no_edgebanding_cage_010.parent = ob_bpassembly_part_with_no_edgebanding_010
ob_cage_part_with_no_edgebanding_cage_010.location = (0.0, 0.0, 0.0)
ob_cage_part_with_no_edgebanding_cage_010.lock_location = (True, True, True)
ob_cage_part_with_no_edgebanding_cage_010.lock_rotation = (True, True, True)
ob_cage_part_with_no_edgebanding_cage_010.visible_camera = False
ob_cage_part_with_no_edgebanding_cage_010.visible_diffuse = False
ob_cage_part_with_no_edgebanding_cage_010.visible_glossy = False
ob_cage_part_with_no_edgebanding_cage_010.visible_transmission = False
ob_cage_part_with_no_edgebanding_cage_010.visible_shadow = False
ob_cage_part_with_no_edgebanding_cage_010.display_type = 'WIRE'
ob_cage_part_with_no_edgebanding_cage_010.lineart.crease_threshold = 0.0
_vg = ob_cage_part_with_no_edgebanding_cage_010.vertex_groups.new(name='X Dimension')
_vg = ob_cage_part_with_no_edgebanding_cage_010.vertex_groups.new(name='Y Dimension')
_vg = ob_cage_part_with_no_edgebanding_cage_010.vertex_groups.new(name='Z Dimension')
_m = ob_cage_part_with_no_edgebanding_cage_010.modifiers.new('Hook-VPDIMX.New Assembly', 'HOOK')
_m.center = (0.6096, 0.0, 0.0)
_m.matrix_inverse = ((1.0, 0.0, 0.0, -0.6096), (0.0, 1.0, 0.0, 0.0), (0.0, 0.0, 1.0, 0.0), (0.0, 0.0, 0.0, 1.0))
_m.object = ob_vpdimx_part_with_no_edgebanding_010
_m = ob_cage_part_with_no_edgebanding_cage_010.modifiers.new('Hook-VPDIMY.New Assembly', 'HOOK')
_m.center = (0.0, 0.4572, 0.0)
_m.matrix_inverse = ((1.0, 0.0, 0.0, 0.0), (0.0, 1.0, 0.0, -0.4572), (0.0, 0.0, 1.0, 0.0), (0.0, 0.0, 0.0, 1.0))
_m.object = ob_vpdimy_part_with_no_edgebanding_010
_m = ob_cage_part_with_no_edgebanding_cage_010.modifiers.new('Hook-VPDIMZ.New Assembly', 'HOOK')
_m.center = (0.0, 0.0, 0.01905)
_m.matrix_inverse = ((1.0, 0.0, 0.0, 0.0), (0.0, 1.0, 0.0, 0.0), (0.0, 0.0, 1.0, -0.01905), (0.0, 0.0, 0.0, 1.0))
_m.object = ob_vpdimz_part_with_no_edgebanding_010
ob_vpdimx_part_with_no_edgebanding_009.parent = ob_bpassembly_part_with_no_edgebanding_009
ob_vpdimx_part_with_no_edgebanding_009.location = (0.0, 0.0, 0.0)
ob_vpdimx_part_with_no_edgebanding_009.lock_location = (False, True, True)
ob_vpdimx_part_with_no_edgebanding_009.empty_display_size = 0.0508
ob_vpdimx_part_with_no_edgebanding_009.empty_image_offset = (0.0, 0.0)
ob_vpdimx_part_with_no_edgebanding_009.lineart.crease_threshold = 0.0
ob_mesh_part_with_no_edgebanding_cutpart_009.parent = ob_bpassembly_part_with_no_edgebanding_009
ob_mesh_part_with_no_edgebanding_cutpart_009.location = (0.0, 0.0, 0.0)
ob_mesh_part_with_no_edgebanding_cutpart_009.lock_location = (True, True, True)
ob_mesh_part_with_no_edgebanding_cutpart_009.lock_rotation = (True, True, True)
ob_mesh_part_with_no_edgebanding_cutpart_009.lock_scale = (True, True, True)
ob_mesh_part_with_no_edgebanding_cutpart_009.lineart.crease_threshold = 0.0
_vg = ob_mesh_part_with_no_edgebanding_cutpart_009.vertex_groups.new(name='X Dimension')
_vg = ob_mesh_part_with_no_edgebanding_cutpart_009.vertex_groups.new(name='Y Dimension')
_vg = ob_mesh_part_with_no_edgebanding_cutpart_009.vertex_groups.new(name='Z Dimension')
_m = ob_mesh_part_with_no_edgebanding_cutpart_009.modifiers.new('Hook-VPDIMX.New Part', 'HOOK')
_m.center = (0.6096, 0.0, 0.0)
_m.matrix_inverse = ((1.0, 0.0, 0.0, -0.6096), (0.0, 1.0, 0.0, 0.0), (0.0, 0.0, 1.0, 0.0), (0.0, 0.0, 0.0, 1.0))
_m.object = ob_vpdimx_part_with_no_edgebanding_009
_m = ob_mesh_part_with_no_edgebanding_cutpart_009.modifiers.new('Hook-VPDIMY.New Part', 'HOOK')
_m.center = (0.0, 0.4572, 0.0)
_m.matrix_inverse = ((1.0, 0.0, 0.0, 0.0), (0.0, 1.0, 0.0, -0.4572), (0.0, 0.0, 1.0, 0.0), (0.0, 0.0, 0.0, 1.0))
_m.object = ob_vpdimy_part_with_no_edgebanding_009
_m = ob_mesh_part_with_no_edgebanding_cutpart_009.modifiers.new('Hook-VPDIMZ.New Part', 'HOOK')
_m.center = (0.0, 0.0, 0.01905)
_m.matrix_inverse = ((1.0, 0.0, 0.0, 0.0), (0.0, 1.0, 0.0, 0.0), (0.0, 0.0, 1.0, -0.01905), (0.0, 0.0, 0.0, 1.0))
_m.object = ob_vpdimz_part_with_no_edgebanding_009
_m = ob_mesh_part_with_no_edgebanding_cutpart_009.modifiers.new('ZQuantity', 'ARRAY')
_m.count = 1
_m.use_constant_offset = True
_m.constant_offset_displace = (0.0, 0.0, 0.0)
_m.use_relative_offset = False
_m = ob_mesh_part_with_no_edgebanding_cutpart_009.modifiers.new('XQuantity', 'ARRAY')
_m.count = 1
_m.use_constant_offset = True
_m.constant_offset_displace = (0.0, 0.0, 0.0)
_m.use_relative_offset = False
ob_cage_part_with_no_edgebanding_cage_009.parent = ob_bpassembly_part_with_no_edgebanding_009
ob_cage_part_with_no_edgebanding_cage_009.location = (0.0, 0.0, 0.0)
ob_cage_part_with_no_edgebanding_cage_009.lock_location = (True, True, True)
ob_cage_part_with_no_edgebanding_cage_009.lock_rotation = (True, True, True)
ob_cage_part_with_no_edgebanding_cage_009.visible_camera = False
ob_cage_part_with_no_edgebanding_cage_009.visible_diffuse = False
ob_cage_part_with_no_edgebanding_cage_009.visible_glossy = False
ob_cage_part_with_no_edgebanding_cage_009.visible_transmission = False
ob_cage_part_with_no_edgebanding_cage_009.visible_shadow = False
ob_cage_part_with_no_edgebanding_cage_009.display_type = 'WIRE'
ob_cage_part_with_no_edgebanding_cage_009.lineart.crease_threshold = 0.0
_vg = ob_cage_part_with_no_edgebanding_cage_009.vertex_groups.new(name='X Dimension')
_vg = ob_cage_part_with_no_edgebanding_cage_009.vertex_groups.new(name='Y Dimension')
_vg = ob_cage_part_with_no_edgebanding_cage_009.vertex_groups.new(name='Z Dimension')
_m = ob_cage_part_with_no_edgebanding_cage_009.modifiers.new('Hook-VPDIMX.New Assembly', 'HOOK')
_m.center = (0.6096, 0.0, 0.0)
_m.matrix_inverse = ((1.0, 0.0, 0.0, -0.6096), (0.0, 1.0, 0.0, 0.0), (0.0, 0.0, 1.0, 0.0), (0.0, 0.0, 0.0, 1.0))
_m.object = ob_vpdimx_part_with_no_edgebanding_009
_m = ob_cage_part_with_no_edgebanding_cage_009.modifiers.new('Hook-VPDIMY.New Assembly', 'HOOK')
_m.center = (0.0, 0.4572, 0.0)
_m.matrix_inverse = ((1.0, 0.0, 0.0, 0.0), (0.0, 1.0, 0.0, -0.4572), (0.0, 0.0, 1.0, 0.0), (0.0, 0.0, 0.0, 1.0))
_m.object = ob_vpdimy_part_with_no_edgebanding_009
_m = ob_cage_part_with_no_edgebanding_cage_009.modifiers.new('Hook-VPDIMZ.New Assembly', 'HOOK')
_m.center = (0.0, 0.0, 0.01905)
_m.matrix_inverse = ((1.0, 0.0, 0.0, 0.0), (0.0, 1.0, 0.0, 0.0), (0.0, 0.0, 1.0, -0.01905), (0.0, 0.0, 0.0, 1.0))
_m.object = ob_vpdimz_part_with_no_edgebanding_009
ob_bpassembly_part_with_no_edgebanding_008.parent = ob_bpassembly_new_assembly_001
ob_bpassembly_part_with_no_edgebanding_008.location = (0.4572, -0.3048, -0.8636)
ob_bpassembly_part_with_no_edgebanding_008.rotation_euler = (1.571, 1.571, 0.0)
ob_bpassembly_part_with_no_edgebanding_008.lineart.crease_threshold = 0.0
ob_vpdimx_part_with_no_edgebanding_008.parent = ob_bpassembly_part_with_no_edgebanding_008
ob_vpdimx_part_with_no_edgebanding_008.location = (-0.8636, 0.0, 0.0)
ob_vpdimx_part_with_no_edgebanding_008.lock_location = (False, True, True)
ob_vpdimx_part_with_no_edgebanding_008.empty_display_size = 0.0508
ob_vpdimx_part_with_no_edgebanding_008.empty_image_offset = (0.0, 0.0)
ob_vpdimx_part_with_no_edgebanding_008.lineart.crease_threshold = 0.0
ob_vpdimz_part_with_no_edgebanding_008.parent = ob_bpassembly_part_with_no_edgebanding_008
ob_vpdimz_part_with_no_edgebanding_008.location = (0.0, 0.0, 0.0)
ob_vpdimz_part_with_no_edgebanding_008.lock_location = (True, True, False)
ob_vpdimz_part_with_no_edgebanding_008.empty_display_size = 0.0508
ob_vpdimz_part_with_no_edgebanding_008.empty_image_offset = (0.0, 0.0)
ob_vpdimz_part_with_no_edgebanding_008.lineart.crease_threshold = 0.0
ob_vpdimy_part_with_no_edgebanding_008.parent = ob_bpassembly_part_with_no_edgebanding_008
ob_vpdimy_part_with_no_edgebanding_008.location = (0.0, 0.0, 0.0)
ob_vpdimy_part_with_no_edgebanding_008.lock_location = (True, False, True)
ob_vpdimy_part_with_no_edgebanding_008.empty_display_size = 0.0508
ob_vpdimy_part_with_no_edgebanding_008.empty_image_offset = (0.0, 0.0)
ob_vpdimy_part_with_no_edgebanding_008.lineart.crease_threshold = 0.0
ob_mesh_part_with_no_edgebanding_cutpart_008.parent = ob_bpassembly_part_with_no_edgebanding_008
ob_mesh_part_with_no_edgebanding_cutpart_008.location = (0.0, 0.0, 0.0)
ob_mesh_part_with_no_edgebanding_cutpart_008.lock_location = (True, True, True)
ob_mesh_part_with_no_edgebanding_cutpart_008.lock_rotation = (True, True, True)
ob_mesh_part_with_no_edgebanding_cutpart_008.lock_scale = (True, True, True)
ob_mesh_part_with_no_edgebanding_cutpart_008.lineart.crease_threshold = 0.0
_vg = ob_mesh_part_with_no_edgebanding_cutpart_008.vertex_groups.new(name='X Dimension')
_vg = ob_mesh_part_with_no_edgebanding_cutpart_008.vertex_groups.new(name='Y Dimension')
_vg = ob_mesh_part_with_no_edgebanding_cutpart_008.vertex_groups.new(name='Z Dimension')
_m = ob_mesh_part_with_no_edgebanding_cutpart_008.modifiers.new('Hook-VPDIMX.New Part', 'HOOK')
_m.center = (0.6096, 0.0, 0.0)
_m.matrix_inverse = ((1.0, 0.0, 0.0, -0.6096), (0.0, 1.0, 0.0, 0.0), (0.0, 0.0, 1.0, 0.0), (0.0, 0.0, 0.0, 1.0))
_m.object = ob_vpdimx_part_with_no_edgebanding_008
_m = ob_mesh_part_with_no_edgebanding_cutpart_008.modifiers.new('Hook-VPDIMY.New Part', 'HOOK')
_m.center = (0.0, 0.4572, 0.0)
_m.matrix_inverse = ((1.0, 0.0, 0.0, 0.0), (0.0, 1.0, 0.0, -0.4572), (0.0, 0.0, 1.0, 0.0), (0.0, 0.0, 0.0, 1.0))
_m.object = ob_vpdimy_part_with_no_edgebanding_008
_m = ob_mesh_part_with_no_edgebanding_cutpart_008.modifiers.new('Hook-VPDIMZ.New Part', 'HOOK')
_m.center = (0.0, 0.0, 0.01905)
_m.matrix_inverse = ((1.0, 0.0, 0.0, 0.0), (0.0, 1.0, 0.0, 0.0), (0.0, 0.0, 1.0, -0.01905), (0.0, 0.0, 0.0, 1.0))
_m.object = ob_vpdimz_part_with_no_edgebanding_008
_m = ob_mesh_part_with_no_edgebanding_cutpart_008.modifiers.new('ZQuantity', 'ARRAY')
_m.count = 1
_m.use_constant_offset = True
_m.constant_offset_displace = (0.0, 0.0, 0.0)
_m.use_relative_offset = False
_m = ob_mesh_part_with_no_edgebanding_cutpart_008.modifiers.new('XQuantity', 'ARRAY')
_m.count = 1
_m.use_constant_offset = True
_m.constant_offset_displace = (0.0, 0.0, 0.0)
_m.use_relative_offset = False
ob_cage_part_with_no_edgebanding_cage_008.parent = ob_bpassembly_part_with_no_edgebanding_008
ob_cage_part_with_no_edgebanding_cage_008.location = (0.0, 0.0, 0.0)
ob_cage_part_with_no_edgebanding_cage_008.lock_location = (True, True, True)
ob_cage_part_with_no_edgebanding_cage_008.lock_rotation = (True, True, True)
ob_cage_part_with_no_edgebanding_cage_008.visible_camera = False
ob_cage_part_with_no_edgebanding_cage_008.visible_diffuse = False
ob_cage_part_with_no_edgebanding_cage_008.visible_glossy = False
ob_cage_part_with_no_edgebanding_cage_008.visible_transmission = False
ob_cage_part_with_no_edgebanding_cage_008.visible_shadow = False
ob_cage_part_with_no_edgebanding_cage_008.display_type = 'WIRE'
ob_cage_part_with_no_edgebanding_cage_008.lineart.crease_threshold = 0.0
_vg = ob_cage_part_with_no_edgebanding_cage_008.vertex_groups.new(name='X Dimension')
_vg = ob_cage_part_with_no_edgebanding_cage_008.vertex_groups.new(name='Y Dimension')
_vg = ob_cage_part_with_no_edgebanding_cage_008.vertex_groups.new(name='Z Dimension')
_m = ob_cage_part_with_no_edgebanding_cage_008.modifiers.new('Hook-VPDIMX.New Assembly', 'HOOK')
_m.center = (0.6096, 0.0, 0.0)
_m.matrix_inverse = ((1.0, 0.0, 0.0, -0.6096), (0.0, 1.0, 0.0, 0.0), (0.0, 0.0, 1.0, 0.0), (0.0, 0.0, 0.0, 1.0))
_m.object = ob_vpdimx_part_with_no_edgebanding_008
_m = ob_cage_part_with_no_edgebanding_cage_008.modifiers.new('Hook-VPDIMY.New Assembly', 'HOOK')
_m.center = (0.0, 0.4572, 0.0)
_m.matrix_inverse = ((1.0, 0.0, 0.0, 0.0), (0.0, 1.0, 0.0, -0.4572), (0.0, 0.0, 1.0, 0.0), (0.0, 0.0, 0.0, 1.0))
_m.object = ob_vpdimy_part_with_no_edgebanding_008
_m = ob_cage_part_with_no_edgebanding_cage_008.modifiers.new('Hook-VPDIMZ.New Assembly', 'HOOK')
_m.center = (0.0, 0.0, 0.01905)
_m.matrix_inverse = ((1.0, 0.0, 0.0, 0.0), (0.0, 1.0, 0.0, 0.0), (0.0, 0.0, 1.0, -0.01905), (0.0, 0.0, 0.0, 1.0))
_m.object = ob_vpdimz_part_with_no_edgebanding_008
ob_bpassembly_part_with_no_edgebanding_006.parent = ob_bpassembly_new_assembly_001
ob_bpassembly_part_with_no_edgebanding_006.location = (0.4572, 0.0, 0.0)
ob_bpassembly_part_with_no_edgebanding_006.rotation_euler = (0.0, -1.571, 0.0)
ob_bpassembly_part_with_no_edgebanding_006.lineart.crease_threshold = 0.0
ob_vpdimy_part_with_no_edgebanding_006.parent = ob_bpassembly_part_with_no_edgebanding_006
ob_vpdimy_part_with_no_edgebanding_006.location = (0.0, -0.3048, 0.0)
ob_vpdimy_part_with_no_edgebanding_006.lock_location = (True, False, True)
ob_vpdimy_part_with_no_edgebanding_006.empty_display_size = 0.0508
ob_vpdimy_part_with_no_edgebanding_006.empty_image_offset = (0.0, 0.0)
ob_vpdimy_part_with_no_edgebanding_006.lineart.crease_threshold = 0.0
ob_vpdimx_part_with_no_edgebanding_006.parent = ob_bpassembly_part_with_no_edgebanding_006
ob_vpdimx_part_with_no_edgebanding_006.location = (-0.8636, 0.0, 0.0)
ob_vpdimx_part_with_no_edgebanding_006.lock_location = (False, True, True)
ob_vpdimx_part_with_no_edgebanding_006.empty_display_size = 0.0508
ob_vpdimx_part_with_no_edgebanding_006.empty_image_offset = (0.0, 0.0)
ob_vpdimx_part_with_no_edgebanding_006.lineart.crease_threshold = 0.0
ob_vpdimz_part_with_no_edgebanding_006.parent = ob_bpassembly_part_with_no_edgebanding_006
ob_vpdimz_part_with_no_edgebanding_006.location = (0.0, 0.0, 0.0)
ob_vpdimz_part_with_no_edgebanding_006.lock_location = (True, True, False)
ob_vpdimz_part_with_no_edgebanding_006.empty_display_size = 0.0508
ob_vpdimz_part_with_no_edgebanding_006.empty_image_offset = (0.0, 0.0)
ob_vpdimz_part_with_no_edgebanding_006.lineart.crease_threshold = 0.0
ob_mesh_part_with_no_edgebanding_cutpart_006.parent = ob_bpassembly_part_with_no_edgebanding_006
ob_mesh_part_with_no_edgebanding_cutpart_006.location = (0.0, 0.0, 0.0)
ob_mesh_part_with_no_edgebanding_cutpart_006.lock_location = (True, True, True)
ob_mesh_part_with_no_edgebanding_cutpart_006.lock_rotation = (True, True, True)
ob_mesh_part_with_no_edgebanding_cutpart_006.lock_scale = (True, True, True)
ob_mesh_part_with_no_edgebanding_cutpart_006.lineart.crease_threshold = 0.0
_vg = ob_mesh_part_with_no_edgebanding_cutpart_006.vertex_groups.new(name='X Dimension')
_vg = ob_mesh_part_with_no_edgebanding_cutpart_006.vertex_groups.new(name='Y Dimension')
_vg = ob_mesh_part_with_no_edgebanding_cutpart_006.vertex_groups.new(name='Z Dimension')
_m = ob_mesh_part_with_no_edgebanding_cutpart_006.modifiers.new('Hook-VPDIMX.New Part', 'HOOK')
_m.center = (0.6096, 0.0, 0.0)
_m.matrix_inverse = ((1.0, 0.0, 0.0, -0.6096), (0.0, 1.0, 0.0, 0.0), (0.0, 0.0, 1.0, 0.0), (0.0, 0.0, 0.0, 1.0))
_m.object = ob_vpdimx_part_with_no_edgebanding_006
_m = ob_mesh_part_with_no_edgebanding_cutpart_006.modifiers.new('Hook-VPDIMY.New Part', 'HOOK')
_m.center = (0.0, 0.4572, 0.0)
_m.matrix_inverse = ((1.0, 0.0, 0.0, 0.0), (0.0, 1.0, 0.0, -0.4572), (0.0, 0.0, 1.0, 0.0), (0.0, 0.0, 0.0, 1.0))
_m.object = ob_vpdimy_part_with_no_edgebanding_006
_m = ob_mesh_part_with_no_edgebanding_cutpart_006.modifiers.new('Hook-VPDIMZ.New Part', 'HOOK')
_m.center = (0.0, 0.0, 0.01905)
_m.matrix_inverse = ((1.0, 0.0, 0.0, 0.0), (0.0, 1.0, 0.0, 0.0), (0.0, 0.0, 1.0, -0.01905), (0.0, 0.0, 0.0, 1.0))
_m.object = ob_vpdimz_part_with_no_edgebanding_006
_m = ob_mesh_part_with_no_edgebanding_cutpart_006.modifiers.new('ZQuantity', 'ARRAY')
_m.count = 1
_m.use_constant_offset = True
_m.constant_offset_displace = (0.0, 0.0, 0.0)
_m.use_relative_offset = False
_m = ob_mesh_part_with_no_edgebanding_cutpart_006.modifiers.new('XQuantity', 'ARRAY')
_m.count = 1
_m.use_constant_offset = True
_m.constant_offset_displace = (0.0, 0.0, 0.0)
_m.use_relative_offset = False
ob_cage_part_with_no_edgebanding_cage_006.parent = ob_bpassembly_part_with_no_edgebanding_006
ob_cage_part_with_no_edgebanding_cage_006.location = (0.0, 0.0, 0.0)
ob_cage_part_with_no_edgebanding_cage_006.lock_location = (True, True, True)
ob_cage_part_with_no_edgebanding_cage_006.lock_rotation = (True, True, True)
ob_cage_part_with_no_edgebanding_cage_006.visible_camera = False
ob_cage_part_with_no_edgebanding_cage_006.visible_diffuse = False
ob_cage_part_with_no_edgebanding_cage_006.visible_glossy = False
ob_cage_part_with_no_edgebanding_cage_006.visible_transmission = False
ob_cage_part_with_no_edgebanding_cage_006.visible_shadow = False
ob_cage_part_with_no_edgebanding_cage_006.display_type = 'WIRE'
ob_cage_part_with_no_edgebanding_cage_006.lineart.crease_threshold = 0.0
_vg = ob_cage_part_with_no_edgebanding_cage_006.vertex_groups.new(name='X Dimension')
_vg = ob_cage_part_with_no_edgebanding_cage_006.vertex_groups.new(name='Y Dimension')
_vg = ob_cage_part_with_no_edgebanding_cage_006.vertex_groups.new(name='Z Dimension')
_m = ob_cage_part_with_no_edgebanding_cage_006.modifiers.new('Hook-VPDIMX.New Assembly', 'HOOK')
_m.center = (0.6096, 0.0, 0.0)
_m.matrix_inverse = ((1.0, 0.0, 0.0, -0.6096), (0.0, 1.0, 0.0, 0.0), (0.0, 0.0, 1.0, 0.0), (0.0, 0.0, 0.0, 1.0))
_m.object = ob_vpdimx_part_with_no_edgebanding_006
_m = ob_cage_part_with_no_edgebanding_cage_006.modifiers.new('Hook-VPDIMY.New Assembly', 'HOOK')
_m.center = (0.0, 0.4572, 0.0)
_m.matrix_inverse = ((1.0, 0.0, 0.0, 0.0), (0.0, 1.0, 0.0, -0.4572), (0.0, 0.0, 1.0, 0.0), (0.0, 0.0, 0.0, 1.0))
_m.object = ob_vpdimy_part_with_no_edgebanding_006
_m = ob_cage_part_with_no_edgebanding_cage_006.modifiers.new('Hook-VPDIMZ.New Assembly', 'HOOK')
_m.center = (0.0, 0.0, 0.01905)
_m.matrix_inverse = ((1.0, 0.0, 0.0, 0.0), (0.0, 1.0, 0.0, 0.0), (0.0, 0.0, 1.0, -0.01905), (0.0, 0.0, 0.0, 1.0))
_m.object = ob_vpdimz_part_with_no_edgebanding_006
ob_bpassembly_part_with_no_edgebanding_004.parent = ob_bpassembly_new_assembly_001
ob_bpassembly_part_with_no_edgebanding_004.location = (0.4572, 0.0, 0.0)
ob_bpassembly_part_with_no_edgebanding_004.rotation_euler = (0.0, -1.571, 0.0)
ob_bpassembly_part_with_no_edgebanding_004.lineart.crease_threshold = 0.0
ob_vpdimy_part_with_no_edgebanding_004.parent = ob_bpassembly_part_with_no_edgebanding_004
ob_vpdimy_part_with_no_edgebanding_004.location = (0.0, -0.3048, 0.0)
ob_vpdimy_part_with_no_edgebanding_004.lock_location = (True, False, True)
ob_vpdimy_part_with_no_edgebanding_004.empty_display_size = 0.0508
ob_vpdimy_part_with_no_edgebanding_004.empty_image_offset = (0.0, 0.0)
ob_vpdimy_part_with_no_edgebanding_004.lineart.crease_threshold = 0.0
ob_vpdimz_part_with_no_edgebanding_004.parent = ob_bpassembly_part_with_no_edgebanding_004
ob_vpdimz_part_with_no_edgebanding_004.location = (0.0, 0.0, 0.0)
ob_vpdimz_part_with_no_edgebanding_004.lock_location = (True, True, False)
ob_vpdimz_part_with_no_edgebanding_004.empty_display_size = 0.0508
ob_vpdimz_part_with_no_edgebanding_004.empty_image_offset = (0.0, 0.0)
ob_vpdimz_part_with_no_edgebanding_004.lineart.crease_threshold = 0.0
ob_vpdimx_part_with_no_edgebanding_004.parent = ob_bpassembly_part_with_no_edgebanding_004
ob_vpdimx_part_with_no_edgebanding_004.location = (0.0, 0.0, 0.0)
ob_vpdimx_part_with_no_edgebanding_004.lock_location = (False, True, True)
ob_vpdimx_part_with_no_edgebanding_004.empty_display_size = 0.0508
ob_vpdimx_part_with_no_edgebanding_004.empty_image_offset = (0.0, 0.0)
ob_vpdimx_part_with_no_edgebanding_004.lineart.crease_threshold = 0.0
ob_mesh_part_with_no_edgebanding_cutpart_004.parent = ob_bpassembly_part_with_no_edgebanding_004
ob_mesh_part_with_no_edgebanding_cutpart_004.location = (0.0, 0.0, 0.0)
ob_mesh_part_with_no_edgebanding_cutpart_004.lock_location = (True, True, True)
ob_mesh_part_with_no_edgebanding_cutpart_004.lock_rotation = (True, True, True)
ob_mesh_part_with_no_edgebanding_cutpart_004.lock_scale = (True, True, True)
ob_mesh_part_with_no_edgebanding_cutpart_004.lineart.crease_threshold = 0.0
_vg = ob_mesh_part_with_no_edgebanding_cutpart_004.vertex_groups.new(name='X Dimension')
_vg = ob_mesh_part_with_no_edgebanding_cutpart_004.vertex_groups.new(name='Y Dimension')
_vg = ob_mesh_part_with_no_edgebanding_cutpart_004.vertex_groups.new(name='Z Dimension')
_m = ob_mesh_part_with_no_edgebanding_cutpart_004.modifiers.new('Hook-VPDIMX.New Part', 'HOOK')
_m.center = (0.6096, 0.0, 0.0)
_m.matrix_inverse = ((1.0, 0.0, 0.0, -0.6096), (0.0, 1.0, 0.0, 0.0), (0.0, 0.0, 1.0, 0.0), (0.0, 0.0, 0.0, 1.0))
_m.object = ob_vpdimx_part_with_no_edgebanding_004
_m = ob_mesh_part_with_no_edgebanding_cutpart_004.modifiers.new('Hook-VPDIMY.New Part', 'HOOK')
_m.center = (0.0, 0.4572, 0.0)
_m.matrix_inverse = ((1.0, 0.0, 0.0, 0.0), (0.0, 1.0, 0.0, -0.4572), (0.0, 0.0, 1.0, 0.0), (0.0, 0.0, 0.0, 1.0))
_m.object = ob_vpdimy_part_with_no_edgebanding_004
_m = ob_mesh_part_with_no_edgebanding_cutpart_004.modifiers.new('Hook-VPDIMZ.New Part', 'HOOK')
_m.center = (0.0, 0.0, 0.01905)
_m.matrix_inverse = ((1.0, 0.0, 0.0, 0.0), (0.0, 1.0, 0.0, 0.0), (0.0, 0.0, 1.0, -0.01905), (0.0, 0.0, 0.0, 1.0))
_m.object = ob_vpdimz_part_with_no_edgebanding_004
_m = ob_mesh_part_with_no_edgebanding_cutpart_004.modifiers.new('ZQuantity', 'ARRAY')
_m.count = 1
_m.use_constant_offset = True
_m.constant_offset_displace = (0.0, 0.0, 0.0)
_m.use_relative_offset = False
_m = ob_mesh_part_with_no_edgebanding_cutpart_004.modifiers.new('XQuantity', 'ARRAY')
_m.count = 1
_m.use_constant_offset = True
_m.constant_offset_displace = (0.0, 0.0, 0.0)
_m.use_relative_offset = False
ob_cage_part_with_no_edgebanding_cage_004.parent = ob_bpassembly_part_with_no_edgebanding_004
ob_cage_part_with_no_edgebanding_cage_004.location = (0.0, 0.0, 0.0)
ob_cage_part_with_no_edgebanding_cage_004.lock_location = (True, True, True)
ob_cage_part_with_no_edgebanding_cage_004.lock_rotation = (True, True, True)
ob_cage_part_with_no_edgebanding_cage_004.visible_camera = False
ob_cage_part_with_no_edgebanding_cage_004.visible_diffuse = False
ob_cage_part_with_no_edgebanding_cage_004.visible_glossy = False
ob_cage_part_with_no_edgebanding_cage_004.visible_transmission = False
ob_cage_part_with_no_edgebanding_cage_004.visible_shadow = False
ob_cage_part_with_no_edgebanding_cage_004.display_type = 'WIRE'
ob_cage_part_with_no_edgebanding_cage_004.lineart.crease_threshold = 0.0
_vg = ob_cage_part_with_no_edgebanding_cage_004.vertex_groups.new(name='X Dimension')
_vg = ob_cage_part_with_no_edgebanding_cage_004.vertex_groups.new(name='Y Dimension')
_vg = ob_cage_part_with_no_edgebanding_cage_004.vertex_groups.new(name='Z Dimension')
_m = ob_cage_part_with_no_edgebanding_cage_004.modifiers.new('Hook-VPDIMX.New Assembly', 'HOOK')
_m.center = (0.6096, 0.0, 0.0)
_m.matrix_inverse = ((1.0, 0.0, 0.0, -0.6096), (0.0, 1.0, 0.0, 0.0), (0.0, 0.0, 1.0, 0.0), (0.0, 0.0, 0.0, 1.0))
_m.object = ob_vpdimx_part_with_no_edgebanding_004
_m = ob_cage_part_with_no_edgebanding_cage_004.modifiers.new('Hook-VPDIMY.New Assembly', 'HOOK')
_m.center = (0.0, 0.4572, 0.0)
_m.matrix_inverse = ((1.0, 0.0, 0.0, 0.0), (0.0, 1.0, 0.0, -0.4572), (0.0, 0.0, 1.0, 0.0), (0.0, 0.0, 0.0, 1.0))
_m.object = ob_vpdimy_part_with_no_edgebanding_004
_m = ob_cage_part_with_no_edgebanding_cage_004.modifiers.new('Hook-VPDIMZ.New Assembly', 'HOOK')
_m.center = (0.0, 0.0, 0.01905)
_m.matrix_inverse = ((1.0, 0.0, 0.0, 0.0), (0.0, 1.0, 0.0, 0.0), (0.0, 0.0, 1.0, -0.01905), (0.0, 0.0, 0.0, 1.0))
_m.object = ob_vpdimz_part_with_no_edgebanding_004
ob_vpdimx_part_with_no_edgebanding_002.parent = ob_bpassembly_part_with_no_edgebanding_002
ob_vpdimx_part_with_no_edgebanding_002.location = (0.0, 0.0, 0.0)
ob_vpdimx_part_with_no_edgebanding_002.lock_location = (False, True, True)
ob_vpdimx_part_with_no_edgebanding_002.empty_display_size = 0.0508
ob_vpdimx_part_with_no_edgebanding_002.empty_image_offset = (0.0, 0.0)
ob_vpdimx_part_with_no_edgebanding_002.lineart.crease_threshold = 0.0
ob_mesh_part_with_no_edgebanding_cutpart_002.parent = ob_bpassembly_part_with_no_edgebanding_002
ob_mesh_part_with_no_edgebanding_cutpart_002.location = (0.0, 0.0, 0.0)
ob_mesh_part_with_no_edgebanding_cutpart_002.lock_location = (True, True, True)
ob_mesh_part_with_no_edgebanding_cutpart_002.lock_rotation = (True, True, True)
ob_mesh_part_with_no_edgebanding_cutpart_002.lock_scale = (True, True, True)
ob_mesh_part_with_no_edgebanding_cutpart_002.lineart.crease_threshold = 0.0
_vg = ob_mesh_part_with_no_edgebanding_cutpart_002.vertex_groups.new(name='X Dimension')
_vg = ob_mesh_part_with_no_edgebanding_cutpart_002.vertex_groups.new(name='Y Dimension')
_vg = ob_mesh_part_with_no_edgebanding_cutpart_002.vertex_groups.new(name='Z Dimension')
_m = ob_mesh_part_with_no_edgebanding_cutpart_002.modifiers.new('Hook-VPDIMX.New Part', 'HOOK')
_m.center = (0.6096, 0.0, 0.0)
_m.matrix_inverse = ((1.0, 0.0, 0.0, -0.6096), (0.0, 1.0, 0.0, 0.0), (0.0, 0.0, 1.0, 0.0), (0.0, 0.0, 0.0, 1.0))
_m.object = ob_vpdimx_part_with_no_edgebanding_002
_m = ob_mesh_part_with_no_edgebanding_cutpart_002.modifiers.new('Hook-VPDIMY.New Part', 'HOOK')
_m.center = (0.0, 0.4572, 0.0)
_m.matrix_inverse = ((1.0, 0.0, 0.0, 0.0), (0.0, 1.0, 0.0, -0.4572), (0.0, 0.0, 1.0, 0.0), (0.0, 0.0, 0.0, 1.0))
_m.object = ob_vpdimy_part_with_no_edgebanding_002
_m = ob_mesh_part_with_no_edgebanding_cutpart_002.modifiers.new('Hook-VPDIMZ.New Part', 'HOOK')
_m.center = (0.0, 0.0, 0.01905)
_m.matrix_inverse = ((1.0, 0.0, 0.0, 0.0), (0.0, 1.0, 0.0, 0.0), (0.0, 0.0, 1.0, -0.01905), (0.0, 0.0, 0.0, 1.0))
_m.object = ob_vpdimz_part_with_no_edgebanding_002
_m = ob_mesh_part_with_no_edgebanding_cutpart_002.modifiers.new('ZQuantity', 'ARRAY')
_m.count = 1
_m.use_constant_offset = True
_m.constant_offset_displace = (0.0, 0.0, 0.0)
_m.use_relative_offset = False
_m = ob_mesh_part_with_no_edgebanding_cutpart_002.modifiers.new('XQuantity', 'ARRAY')
_m.count = 1
_m.use_constant_offset = True
_m.constant_offset_displace = (0.0, 0.0, 0.0)
_m.use_relative_offset = False
ob_cage_part_with_no_edgebanding_cage_002.parent = ob_bpassembly_part_with_no_edgebanding_002
ob_cage_part_with_no_edgebanding_cage_002.location = (0.0, 0.0, 0.0)
ob_cage_part_with_no_edgebanding_cage_002.lock_location = (True, True, True)
ob_cage_part_with_no_edgebanding_cage_002.lock_rotation = (True, True, True)
ob_cage_part_with_no_edgebanding_cage_002.visible_camera = False
ob_cage_part_with_no_edgebanding_cage_002.visible_diffuse = False
ob_cage_part_with_no_edgebanding_cage_002.visible_glossy = False
ob_cage_part_with_no_edgebanding_cage_002.visible_transmission = False
ob_cage_part_with_no_edgebanding_cage_002.visible_shadow = False
ob_cage_part_with_no_edgebanding_cage_002.display_type = 'WIRE'
ob_cage_part_with_no_edgebanding_cage_002.lineart.crease_threshold = 0.0
_vg = ob_cage_part_with_no_edgebanding_cage_002.vertex_groups.new(name='X Dimension')
_vg = ob_cage_part_with_no_edgebanding_cage_002.vertex_groups.new(name='Y Dimension')
_vg = ob_cage_part_with_no_edgebanding_cage_002.vertex_groups.new(name='Z Dimension')
_m = ob_cage_part_with_no_edgebanding_cage_002.modifiers.new('Hook-VPDIMX.New Assembly', 'HOOK')
_m.center = (0.6096, 0.0, 0.0)
_m.matrix_inverse = ((1.0, 0.0, 0.0, -0.6096), (0.0, 1.0, 0.0, 0.0), (0.0, 0.0, 1.0, 0.0), (0.0, 0.0, 0.0, 1.0))
_m.object = ob_vpdimx_part_with_no_edgebanding_002
_m = ob_cage_part_with_no_edgebanding_cage_002.modifiers.new('Hook-VPDIMY.New Assembly', 'HOOK')
_m.center = (0.0, 0.4572, 0.0)
_m.matrix_inverse = ((1.0, 0.0, 0.0, 0.0), (0.0, 1.0, 0.0, -0.4572), (0.0, 0.0, 1.0, 0.0), (0.0, 0.0, 0.0, 1.0))
_m.object = ob_vpdimy_part_with_no_edgebanding_002
_m = ob_cage_part_with_no_edgebanding_cage_002.modifiers.new('Hook-VPDIMZ.New Assembly', 'HOOK')
_m.center = (0.0, 0.0, 0.01905)
_m.matrix_inverse = ((1.0, 0.0, 0.0, 0.0), (0.0, 1.0, 0.0, 0.0), (0.0, 0.0, 1.0, -0.01905), (0.0, 0.0, 0.0, 1.0))
_m.object = ob_vpdimz_part_with_no_edgebanding_002
ob_vpdimx_part_with_no_edgebanding_001.parent = ob_bpassembly_part_with_no_edgebanding_001
ob_vpdimx_part_with_no_edgebanding_001.location = (0.0, 0.0, 0.0)
ob_vpdimx_part_with_no_edgebanding_001.lock_location = (False, True, True)
ob_vpdimx_part_with_no_edgebanding_001.empty_display_size = 0.0508
ob_vpdimx_part_with_no_edgebanding_001.empty_image_offset = (0.0, 0.0)
ob_vpdimx_part_with_no_edgebanding_001.lineart.crease_threshold = 0.0
ob_mesh_part_with_no_edgebanding_cutpart_001.parent = ob_bpassembly_part_with_no_edgebanding_001
ob_mesh_part_with_no_edgebanding_cutpart_001.location = (0.0, 0.0, 0.0)
ob_mesh_part_with_no_edgebanding_cutpart_001.lock_location = (True, True, True)
ob_mesh_part_with_no_edgebanding_cutpart_001.lock_rotation = (True, True, True)
ob_mesh_part_with_no_edgebanding_cutpart_001.lock_scale = (True, True, True)
ob_mesh_part_with_no_edgebanding_cutpart_001.lineart.crease_threshold = 0.0
_vg = ob_mesh_part_with_no_edgebanding_cutpart_001.vertex_groups.new(name='X Dimension')
_vg = ob_mesh_part_with_no_edgebanding_cutpart_001.vertex_groups.new(name='Y Dimension')
_vg = ob_mesh_part_with_no_edgebanding_cutpart_001.vertex_groups.new(name='Z Dimension')
_m = ob_mesh_part_with_no_edgebanding_cutpart_001.modifiers.new('Hook-VPDIMX.New Part', 'HOOK')
_m.center = (0.6096, 0.0, 0.0)
_m.matrix_inverse = ((1.0, 0.0, 0.0, -0.6096), (0.0, 1.0, 0.0, 0.0), (0.0, 0.0, 1.0, 0.0), (0.0, 0.0, 0.0, 1.0))
_m.object = ob_vpdimx_part_with_no_edgebanding_001
_m = ob_mesh_part_with_no_edgebanding_cutpart_001.modifiers.new('Hook-VPDIMY.New Part', 'HOOK')
_m.center = (0.0, 0.4572, 0.0)
_m.matrix_inverse = ((1.0, 0.0, 0.0, 0.0), (0.0, 1.0, 0.0, -0.4572), (0.0, 0.0, 1.0, 0.0), (0.0, 0.0, 0.0, 1.0))
_m.object = ob_vpdimy_part_with_no_edgebanding_001
_m = ob_mesh_part_with_no_edgebanding_cutpart_001.modifiers.new('Hook-VPDIMZ.New Part', 'HOOK')
_m.center = (0.0, 0.0, 0.01905)
_m.matrix_inverse = ((1.0, 0.0, 0.0, 0.0), (0.0, 1.0, 0.0, 0.0), (0.0, 0.0, 1.0, -0.01905), (0.0, 0.0, 0.0, 1.0))
_m.object = ob_vpdimz_part_with_no_edgebanding_001
_m = ob_mesh_part_with_no_edgebanding_cutpart_001.modifiers.new('ZQuantity', 'ARRAY')
_m.count = 1
_m.use_constant_offset = True
_m.constant_offset_displace = (0.0, 0.0, 0.0)
_m.use_relative_offset = False
_m = ob_mesh_part_with_no_edgebanding_cutpart_001.modifiers.new('XQuantity', 'ARRAY')
_m.count = 1
_m.use_constant_offset = True
_m.constant_offset_displace = (0.0, 0.0, 0.0)
_m.use_relative_offset = False
ob_cage_part_with_no_edgebanding_cage_001.parent = ob_bpassembly_part_with_no_edgebanding_001
ob_cage_part_with_no_edgebanding_cage_001.location = (0.0, 0.0, 0.0)
ob_cage_part_with_no_edgebanding_cage_001.lock_location = (True, True, True)
ob_cage_part_with_no_edgebanding_cage_001.lock_rotation = (True, True, True)
ob_cage_part_with_no_edgebanding_cage_001.visible_camera = False
ob_cage_part_with_no_edgebanding_cage_001.visible_diffuse = False
ob_cage_part_with_no_edgebanding_cage_001.visible_glossy = False
ob_cage_part_with_no_edgebanding_cage_001.visible_transmission = False
ob_cage_part_with_no_edgebanding_cage_001.visible_shadow = False
ob_cage_part_with_no_edgebanding_cage_001.display_type = 'WIRE'
ob_cage_part_with_no_edgebanding_cage_001.lineart.crease_threshold = 0.0
_vg = ob_cage_part_with_no_edgebanding_cage_001.vertex_groups.new(name='X Dimension')
_vg = ob_cage_part_with_no_edgebanding_cage_001.vertex_groups.new(name='Y Dimension')
_vg = ob_cage_part_with_no_edgebanding_cage_001.vertex_groups.new(name='Z Dimension')
_m = ob_cage_part_with_no_edgebanding_cage_001.modifiers.new('Hook-VPDIMX.New Assembly', 'HOOK')
_m.center = (0.6096, 0.0, 0.0)
_m.matrix_inverse = ((1.0, 0.0, 0.0, -0.6096), (0.0, 1.0, 0.0, 0.0), (0.0, 0.0, 1.0, 0.0), (0.0, 0.0, 0.0, 1.0))
_m.object = ob_vpdimx_part_with_no_edgebanding_001
_m = ob_cage_part_with_no_edgebanding_cage_001.modifiers.new('Hook-VPDIMY.New Assembly', 'HOOK')
_m.center = (0.0, 0.4572, 0.0)
_m.matrix_inverse = ((1.0, 0.0, 0.0, 0.0), (0.0, 1.0, 0.0, -0.4572), (0.0, 0.0, 1.0, 0.0), (0.0, 0.0, 0.0, 1.0))
_m.object = ob_vpdimy_part_with_no_edgebanding_001
_m = ob_cage_part_with_no_edgebanding_cage_001.modifiers.new('Hook-VPDIMZ.New Assembly', 'HOOK')
_m.center = (0.0, 0.0, 0.01905)
_m.matrix_inverse = ((1.0, 0.0, 0.0, 0.0), (0.0, 1.0, 0.0, 0.0), (0.0, 0.0, 1.0, -0.01905), (0.0, 0.0, 0.0, 1.0))
_m.object = ob_vpdimz_part_with_no_edgebanding_001
ob_vpdimx_part_with_no_edgebanding.parent = ob_bpassembly_part_with_no_edgebanding
ob_vpdimx_part_with_no_edgebanding.location = (0.4572, 0.0, 0.0)
ob_vpdimx_part_with_no_edgebanding.lock_location = (False, True, True)
ob_vpdimx_part_with_no_edgebanding.empty_display_size = 0.0508
ob_vpdimx_part_with_no_edgebanding.empty_image_offset = (0.0, 0.0)
ob_vpdimx_part_with_no_edgebanding.lineart.crease_threshold = 0.0
ob_mesh_part_with_no_edgebanding_cutpart.parent = ob_bpassembly_part_with_no_edgebanding
ob_mesh_part_with_no_edgebanding_cutpart.location = (0.0, 0.0, 0.0)
ob_mesh_part_with_no_edgebanding_cutpart.lock_location = (True, True, True)
ob_mesh_part_with_no_edgebanding_cutpart.lock_rotation = (True, True, True)
ob_mesh_part_with_no_edgebanding_cutpart.lock_scale = (True, True, True)
ob_mesh_part_with_no_edgebanding_cutpart.lineart.crease_threshold = 0.0
_vg = ob_mesh_part_with_no_edgebanding_cutpart.vertex_groups.new(name='X Dimension')
_vg = ob_mesh_part_with_no_edgebanding_cutpart.vertex_groups.new(name='Y Dimension')
_vg = ob_mesh_part_with_no_edgebanding_cutpart.vertex_groups.new(name='Z Dimension')
_m = ob_mesh_part_with_no_edgebanding_cutpart.modifiers.new('Hook-VPDIMX.New Part', 'HOOK')
_m.center = (0.6096, 0.0, 0.0)
_m.matrix_inverse = ((1.0, 0.0, 0.0, -0.6096), (0.0, 1.0, 0.0, 0.0), (0.0, 0.0, 1.0, 0.0), (0.0, 0.0, 0.0, 1.0))
_m.object = ob_vpdimx_part_with_no_edgebanding
_m = ob_mesh_part_with_no_edgebanding_cutpart.modifiers.new('Hook-VPDIMY.New Part', 'HOOK')
_m.center = (0.0, 0.4572, 0.0)
_m.matrix_inverse = ((1.0, 0.0, 0.0, 0.0), (0.0, 1.0, 0.0, -0.4572), (0.0, 0.0, 1.0, 0.0), (0.0, 0.0, 0.0, 1.0))
_m.object = ob_vpdimy_part_with_no_edgebanding
_m = ob_mesh_part_with_no_edgebanding_cutpart.modifiers.new('Hook-VPDIMZ.New Part', 'HOOK')
_m.center = (0.0, 0.0, 0.01905)
_m.matrix_inverse = ((1.0, 0.0, 0.0, 0.0), (0.0, 1.0, 0.0, 0.0), (0.0, 0.0, 1.0, -0.01905), (0.0, 0.0, 0.0, 1.0))
_m.object = ob_vpdimz_part_with_no_edgebanding
_m = ob_mesh_part_with_no_edgebanding_cutpart.modifiers.new('ZQuantity', 'ARRAY')
_m.count = 1
_m.use_constant_offset = True
_m.constant_offset_displace = (0.0, 0.0, 0.0)
_m.use_relative_offset = False
_m = ob_mesh_part_with_no_edgebanding_cutpart.modifiers.new('XQuantity', 'ARRAY')
_m.count = 1
_m.use_constant_offset = True
_m.constant_offset_displace = (0.0, 0.0, 0.0)
_m.use_relative_offset = False
ob_cage_part_with_no_edgebanding_cage.parent = ob_bpassembly_part_with_no_edgebanding
ob_cage_part_with_no_edgebanding_cage.location = (0.0, 0.0, 0.0)
ob_cage_part_with_no_edgebanding_cage.lock_location = (True, True, True)
ob_cage_part_with_no_edgebanding_cage.lock_rotation = (True, True, True)
ob_cage_part_with_no_edgebanding_cage.visible_camera = False
ob_cage_part_with_no_edgebanding_cage.visible_diffuse = False
ob_cage_part_with_no_edgebanding_cage.visible_glossy = False
ob_cage_part_with_no_edgebanding_cage.visible_transmission = False
ob_cage_part_with_no_edgebanding_cage.visible_shadow = False
ob_cage_part_with_no_edgebanding_cage.display_type = 'WIRE'
ob_cage_part_with_no_edgebanding_cage.lineart.crease_threshold = 0.0
_vg = ob_cage_part_with_no_edgebanding_cage.vertex_groups.new(name='X Dimension')
_vg = ob_cage_part_with_no_edgebanding_cage.vertex_groups.new(name='Y Dimension')
_vg = ob_cage_part_with_no_edgebanding_cage.vertex_groups.new(name='Z Dimension')
_m = ob_cage_part_with_no_edgebanding_cage.modifiers.new('Hook-VPDIMX.New Assembly', 'HOOK')
_m.center = (0.6096, 0.0, 0.0)
_m.matrix_inverse = ((1.0, 0.0, 0.0, -0.6096), (0.0, 1.0, 0.0, 0.0), (0.0, 0.0, 1.0, 0.0), (0.0, 0.0, 0.0, 1.0))
_m.object = ob_vpdimx_part_with_no_edgebanding
_m = ob_cage_part_with_no_edgebanding_cage.modifiers.new('Hook-VPDIMY.New Assembly', 'HOOK')
_m.center = (0.0, 0.4572, 0.0)
_m.matrix_inverse = ((1.0, 0.0, 0.0, 0.0), (0.0, 1.0, 0.0, -0.4572), (0.0, 0.0, 1.0, 0.0), (0.0, 0.0, 0.0, 1.0))
_m.object = ob_vpdimy_part_with_no_edgebanding
_m = ob_cage_part_with_no_edgebanding_cage.modifiers.new('Hook-VPDIMZ.New Assembly', 'HOOK')
_m.center = (0.0, 0.0, 0.01905)
_m.matrix_inverse = ((1.0, 0.0, 0.0, 0.0), (0.0, 1.0, 0.0, 0.0), (0.0, 0.0, 1.0, -0.01905), (0.0, 0.0, 0.0, 1.0))
_m.object = ob_vpdimz_part_with_no_edgebanding
ob_empty_001.parent = ob_empty
ob_empty_001.location = (0.4572, 0.0, 0.0)
ob_empty_001.empty_display_size = 0.0254
ob_empty_001.empty_image_offset = (0.0, 0.0)
ob_empty_001.lineart.crease_threshold = 0.0

# ---- collection membership
col_collection_1.objects.link(ob_bpassembly_new_assembly)
col_collection_1.objects.link(ob_bpassembly_new_assembly_001)
col_collection_1.objects.link(ob_bpassembly_part_with_no_edgebanding_005)
col_collection_1.objects.link(ob_vpdimz_part_with_no_edgebanding_005)
col_collection_1.objects.link(ob_bpassembly_part_with_no_edgebanding_003)
col_collection_1.objects.link(ob_vpdimz_part_with_no_edgebanding_003)
col_collection_1.objects.link(ob_empty)
col_collection_1.objects.link(ob_vpdimz_new_assembly)
col_collection_1.objects.link(ob_vpdimz_new_assembly_001)
col_collection_1.objects.link(ob_vpdimx_part_with_no_edgebanding_005)
col_collection_1.objects.link(ob_bpassembly_part_with_no_edgebanding_010)
col_collection_1.objects.link(ob_vpdimz_part_with_no_edgebanding_010)
col_collection_1.objects.link(ob_vpdimx_part_with_no_edgebanding_010)
col_collection_1.objects.link(ob_bpassembly_part_with_no_edgebanding_009)
col_collection_1.objects.link(ob_vpdimz_part_with_no_edgebanding_009)
col_collection_1.objects.link(ob_vpdimx_part_with_no_edgebanding_003)
col_collection_1.objects.link(ob_bpassembly_part_with_no_edgebanding)
col_collection_1.objects.link(ob_vpdimz_part_with_no_edgebanding)
col_collection_1.objects.link(ob_vpdimy_new_assembly)
col_collection_1.objects.link(ob_vpdimy_new_assembly_001)
col_collection_1.objects.link(ob_vpdimy_part_with_no_edgebanding_009)
col_collection_1.objects.link(ob_vpdimy_part_with_no_edgebanding_005)
col_collection_1.objects.link(ob_mesh_part_with_no_edgebanding_cutpart_005)
col_collection_1.objects.link(ob_cage_part_with_no_edgebanding_cage_005)
col_collection_1.objects.link(ob_vpdimy_part_with_no_edgebanding_003)
col_collection_1.objects.link(ob_mesh_part_with_no_edgebanding_cutpart_003)
col_collection_1.objects.link(ob_cage_part_with_no_edgebanding_cage_003)
col_collection_1.objects.link(ob_vpdimy_part_with_no_edgebanding)
col_collection_1.objects.link(ob_bpassembly_part_with_no_edgebanding_007)
col_collection_1.objects.link(ob_vpdimx_part_with_no_edgebanding_007)
col_collection_1.objects.link(ob_vpdimz_part_with_no_edgebanding_007)
col_collection_1.objects.link(ob_vpdimy_part_with_no_edgebanding_007)
col_collection_1.objects.link(ob_mesh_part_with_no_edgebanding_cutpart_007)
col_collection_1.objects.link(ob_cage_part_with_no_edgebanding_cage_007)
col_collection_1.objects.link(ob_bpassembly_part_with_no_edgebanding_002)
col_collection_1.objects.link(ob_vpdimz_part_with_no_edgebanding_002)
col_collection_1.objects.link(ob_vpdimy_part_with_no_edgebanding_002)
col_collection_1.objects.link(ob_bpassembly_part_with_no_edgebanding_001)
col_collection_1.objects.link(ob_vpdimz_part_with_no_edgebanding_001)
col_collection_1.objects.link(ob_vpdimy_part_with_no_edgebanding_001)
col_collection_1.objects.link(ob_bpassembly_new_assembly_002)
col_collection_1.objects.link(ob_vpdimz_new_assembly_002)
col_collection_1.objects.link(ob_vpdimy_new_assembly_002)
col_collection_1.objects.link(ob_vpdimx_new_assembly)
col_collection_1.objects.link(ob_vpdimx_new_assembly_001)
col_collection_1.objects.link(ob_vpdimx_new_assembly_002)
col_collection_1.objects.link(ob_vpdimy_part_with_no_edgebanding_010)
col_collection_1.objects.link(ob_mesh_part_with_no_edgebanding_cutpart_010)
col_collection_1.objects.link(ob_cage_part_with_no_edgebanding_cage_010)
col_collection_1.objects.link(ob_vpdimx_part_with_no_edgebanding_009)
col_collection_1.objects.link(ob_mesh_part_with_no_edgebanding_cutpart_009)
col_collection_1.objects.link(ob_cage_part_with_no_edgebanding_cage_009)
col_collection_1.objects.link(ob_bpassembly_part_with_no_edgebanding_008)
col_collection_1.objects.link(ob_vpdimx_part_with_no_edgebanding_008)
col_collection_1.objects.link(ob_vpdimz_part_with_no_edgebanding_008)
col_collection_1.objects.link(ob_vpdimy_part_with_no_edgebanding_008)
col_collection_1.objects.link(ob_mesh_part_with_no_edgebanding_cutpart_008)
col_collection_1.objects.link(ob_cage_part_with_no_edgebanding_cage_008)
col_collection_1.objects.link(ob_bpassembly_part_with_no_edgebanding_006)
col_collection_1.objects.link(ob_vpdimy_part_with_no_edgebanding_006)
col_collection_1.objects.link(ob_vpdimx_part_with_no_edgebanding_006)
col_collection_1.objects.link(ob_vpdimz_part_with_no_edgebanding_006)
col_collection_1.objects.link(ob_mesh_part_with_no_edgebanding_cutpart_006)
col_collection_1.objects.link(ob_cage_part_with_no_edgebanding_cage_006)
col_collection_1.objects.link(ob_bpassembly_part_with_no_edgebanding_004)
col_collection_1.objects.link(ob_vpdimy_part_with_no_edgebanding_004)
col_collection_1.objects.link(ob_vpdimz_part_with_no_edgebanding_004)
col_collection_1.objects.link(ob_vpdimx_part_with_no_edgebanding_004)
col_collection_1.objects.link(ob_mesh_part_with_no_edgebanding_cutpart_004)
col_collection_1.objects.link(ob_cage_part_with_no_edgebanding_cage_004)
col_collection_1.objects.link(ob_vpdimx_part_with_no_edgebanding_002)
col_collection_1.objects.link(ob_mesh_part_with_no_edgebanding_cutpart_002)
col_collection_1.objects.link(ob_cage_part_with_no_edgebanding_cage_002)
col_collection_1.objects.link(ob_vpdimx_part_with_no_edgebanding_001)
col_collection_1.objects.link(ob_mesh_part_with_no_edgebanding_cutpart_001)
col_collection_1.objects.link(ob_cage_part_with_no_edgebanding_cage_001)
col_collection_1.objects.link(ob_vpdimx_part_with_no_edgebanding)
col_collection_1.objects.link(ob_mesh_part_with_no_edgebanding_cutpart)
col_collection_1.objects.link(ob_cage_part_with_no_edgebanding_cage)
col_collection_1.objects.link(ob_empty_001)

# ---- scene / render settings (as saved in the file)
scene.frame_start = 1; scene.frame_end = 250; scene.frame_set(1)
scene.render.engine = 'CYCLES'
scene.render.resolution_percentage = 50
scene.render.dither_intensity = 0.0
scene.cycles.use_denoising = False
scene.cycles.samples = 128
scene.cycles.sampling_pattern = 'TABULATED_SOBOL'
scene.cycles.light_sampling_threshold = 0.0
scene.cycles.use_adaptive_sampling = False
scene.cycles.use_light_tree = False
scene.cycles.caustics_reflective = False
scene.cycles.caustics_refractive = False
scene.cycles.blur_glossy = 0.0
scene.cycles.max_bounces = 6
scene.cycles.sample_clamp_direct = 1.0
scene.cycles.sample_clamp_indirect = 1.0
scene.view_settings.view_transform = 'Standard'
bpy.context.view_layer.update()

# ---- added for rendering (the .blend has no active camera and no usable light): camera, sun
cam_auto = bpy.data.cameras.new('AutoCamera')
cam_auto.lens = 50.0
cam_auto.sensor_width = 36.0
cam_auto.clip_end = 1000.0
ob_auto_camera = bpy.data.objects.new('AutoCamera', cam_auto)
scene.collection.objects.link(ob_auto_camera)
ob_auto_camera.location = (1.17565, -1.28886, 2.45944)
ob_auto_camera.rotation_euler = (1.09748, -7.21219e-08, 0.694738)
scene.camera = ob_auto_camera
light_auto_sun = bpy.data.lights.new('AutoSun', 'SUN')
light_auto_sun.energy = 3.0
light_auto_sun.angle = 0.0523599
ob_auto_sun = bpy.data.objects.new('AutoSun', light_auto_sun)
scene.collection.objects.link(ob_auto_sun)
ob_auto_sun.rotation_euler = (0.872665, 0.174533, 0.523599)
bpy.context.view_layer.update()
